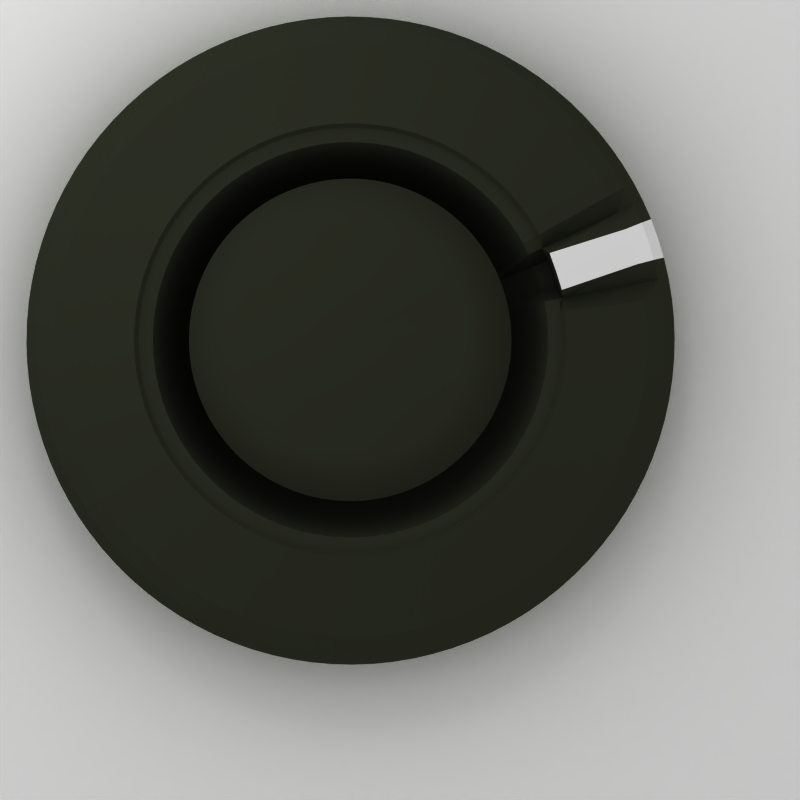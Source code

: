 # Source: tactile_knob_small.blend  (saved by Blender 2.56.0; exported with 4.5.12 LTS)
import bpy
from mathutils import Matrix  # noqa: F401  (used for matrix-valued properties, if any)

bpy.ops.wm.read_factory_settings(use_empty=True)
scene = bpy.context.scene
scene.name = 'Scene'

# ---- collections
col_collection_1 = bpy.data.collections.new('Collection 1'); scene.collection.children.link(col_collection_1)

# ---- materials (node trees are filled in below, after node groups)
mat_material_002 = bpy.data.materials.new('Material.002')
mat_material_002.alpha_threshold = 0.0
mat_material_002.diffuse_color = (1.0, 1.0, 1.0, 1.0)
mat_material_002.roughness = 0.5
mat_material_002.line_color = (0.0, 0.0, 0.0, 0.8663)
mat_matnode = bpy.data.materials.new('MatNode')
mat_matnode.alpha_threshold = 0.0
mat_matnode.diffuse_color = (0.1815, 0.1933, 0.1478, 1.0)
mat_matnode.specular_color = (1.0, 0.9416, 0.9157)
mat_matnode.roughness = 0.5
mat_matnode.specular_intensity = 0.6719
mat_matnode.line_color = (0.0, 0.0, 0.0, 1.0)
mat_material_001 = bpy.data.materials.new('Material.001')
mat_material_001.alpha_threshold = 0.0
mat_material_001.diffuse_color = (1.0, 1.0, 1.0, 1.0)
mat_material_001.specular_color = (0.2929, 0.2929, 0.2929)
mat_material_001.roughness = 0.5
mat_material_001.specular_intensity = 1.159
mat_material_001.line_color = (0.0, 0.0, 0.0, 1.0)
mat_material_004 = bpy.data.materials.new('Material.004')
mat_material_004.alpha_threshold = 0.0
mat_material_004.diffuse_color = (1.0, 1.0, 0.0, 1.0)
mat_material_004.specular_color = (0.2929, 0.2929, 0.2929)
mat_material_004.roughness = 0.5
mat_material_004.specular_intensity = 1.159
mat_material_004.line_color = (0.0, 0.0, 0.0, 1.0)

# ---- material node trees

# ---- world
world_world = bpy.data.worlds.new('World'); scene.world = world_world
world_world.color = (0.718, 0.718, 0.718)
world_world.use_sun_shadow = False
world_world.sun_shadow_jitter_overblur = 0.0
world_world.cycles.sampling_method = 'MANUAL'
world_world.cycles.sample_map_resolution = 256

# ---- cameras
cam_camera_001 = bpy.data.cameras.new('Camera.001')
cam_camera_001.type = 'ORTHO'
cam_camera_001.passepartout_alpha = 0.2
cam_camera_001.clip_end = 100.0
cam_camera_001.lens = 35.0
cam_camera_001.ortho_scale = 1.85
cam_camera_001.show_passepartout = False
cam_camera_001.show_safe_areas = True
cam_camera_001.dof.focus_distance = 0.0
cam_camera_001.dof.aperture_fstop = 128.0

# ---- lights
light_lamp_002 = bpy.data.lights.new('Lamp.002', 'POINT')
light_lamp_002.transmission_factor = 0.0
light_lamp_002.energy = 76.4
light_lamp_002.shadow_buffer_clip_start = 0.5
light_lamp_002.shadow_soft_size = 1.0
light_lamp_002.shadow_maximum_resolution = 0.006
light_lamp_002.use_absolute_resolution = True
light_lamp_002.cycles.use_multiple_importance_sampling = False
light_lamp_001 = bpy.data.lights.new('Lamp.001', 'SPOT')
light_lamp_001.transmission_factor = 0.0
light_lamp_001.energy = 100.0
light_lamp_001.shadow_buffer_clip_start = 0.5
light_lamp_001.shadow_soft_size = 1.0
light_lamp_001.shadow_maximum_resolution = 0.006
light_lamp_001.use_absolute_resolution = True
light_lamp_001.cycles.use_multiple_importance_sampling = False
light_lamp = bpy.data.lights.new('Lamp', 'POINT')
light_lamp.transmission_factor = 0.0
light_lamp.use_shadow = False
light_lamp.energy = 100.0
light_lamp.shadow_buffer_clip_start = 0.5
light_lamp.shadow_soft_size = 1.0
light_lamp.shadow_maximum_resolution = 0.006
light_lamp.use_absolute_resolution = True
light_lamp.cycles.use_multiple_importance_sampling = False
light_spot = bpy.data.lights.new('Spot', 'POINT')
light_spot.transmission_factor = 0.0
light_spot.cutoff_distance = 30.0
light_spot.use_shadow = False
light_spot.energy = 100.0
light_spot.shadow_buffer_clip_start = 1.001
light_spot.shadow_soft_size = 1.0
light_spot.shadow_maximum_resolution = 0.006
light_spot.use_absolute_resolution = True
light_spot.cycles.use_multiple_importance_sampling = False

# ---- meshes
me_plane = bpy.data.meshes.new('Plane')
me_plane.from_pydata([(4.781, -1.514, -0.4423), (4.781, -6.283, -0.4423), (0.01169, -6.283, -0.4423), (0.01169, -1.514, -0.4423)], [], [(0, 3, 2, 1)])
me_plane.materials.append(mat_material_002)
me_plane.use_remesh_preserve_volume = False
me_plane.use_remesh_preserve_attributes = False
me_plane.use_mirror_vertex_groups = False
me_plane.update()
me_cylinder = bpy.data.meshes.new('Cylinder')
me_cylinder.from_pydata([(0.4611, 0.4611, -0.9307), (0.4891, 0.4312, -0.9307), (0.5153, 0.3997, -0.9307), (0.5393, 0.3665, -0.9307), (0.5613, 0.3319, -0.9307), (0.581, 0.296, -0.9307), (0.5985, 0.259, -0.9307), (0.6135, 0.2209, -0.9307), (0.6262, 0.1819, -0.9307), (0.6364, 0.1422, -0.9307), (0.6441, 0.102, -0.9307), (0.6492, 0.06137, -0.9307), (0.6518, 0.02048, -0.9307), (0.6518, -0.02048, -0.9307), (0.6492, -0.06137, -0.9307), (0.6441, -0.102, -0.9307), (0.6364, -0.1422, -0.9307), (0.6262, -0.1819, -0.9307), (0.6135, -0.2209, -0.9307), (0.5985, -0.259, -0.9307), (0.581, -0.296, -0.9307), (0.5613, -0.3319, -0.9307), (0.5393, -0.3665, -0.9307), (0.5153, -0.3997, -0.9307), (0.4891, -0.4312, -0.9307), (0.4611, -0.4611, -0.9307), (0.4312, -0.4891, -0.9307), (0.3997, -0.5153, -0.9307), (0.3665, -0.5393, -0.9307), (0.3319, -0.5613, -0.9307), (0.296, -0.581, -0.9307), (0.259, -0.5985, -0.9307), (0.2209, -0.6135, -0.9307), (0.1819, -0.6262, -0.9307), (0.1422, -0.6364, -0.9307), (0.102, -0.6441, -0.9307), (0.06137, -0.6492, -0.9307), (0.02048, -0.6518, -0.9307), (-0.02048, -0.6518, -0.9307), (-0.06137, -0.6492, -0.9307), (-0.102, -0.6441, -0.9307), (-0.1422, -0.6364, -0.9307), (-0.1819, -0.6262, -0.9307), (-0.2209, -0.6135, -0.9307), (-0.259, -0.5985, -0.9307), (-0.296, -0.581, -0.9307), (-0.3319, -0.5613, -0.9307), (-0.3665, -0.5393, -0.9307), (-0.3997, -0.5153, -0.9307), (-0.4312, -0.4891, -0.9307), (-0.4611, -0.4611, -0.9307), (-0.4891, -0.4312, -0.9307), (-0.5153, -0.3997, -0.9307), (-0.5393, -0.3665, -0.9307), (-0.5613, -0.3319, -0.9307), (-0.581, -0.296, -0.9307), (-0.5985, -0.259, -0.9307), (-0.6135, -0.2209, -0.9307), (-0.6262, -0.1819, -0.9307), (-0.6364, -0.1422, -0.9307), (-0.6441, -0.102, -0.9307), (-0.6492, -0.06137, -0.9307), (-0.6518, -0.02048, -0.9307), (-0.6518, 0.02048, -0.9307), (-0.6492, 0.06137, -0.9307), (-0.6441, 0.102, -0.9307), (-0.6364, 0.1423, -0.9307), (-0.6262, 0.1819, -0.9307), (-0.6135, 0.2209, -0.9307), (-0.5985, 0.259, -0.9307), (-0.581, 0.296, -0.9307), (-0.5613, 0.3319, -0.9307), (-0.5393, 0.3665, -0.9307), (-0.5153, 0.3997, -0.9307), (-0.4891, 0.4312, -0.9307), (-0.4611, 0.4611, -0.9307), (-0.4312, 0.4891, -0.9307), (-0.3997, 0.5153, -0.9307), (-0.3665, 0.5393, -0.9307), (-0.3319, 0.5613, -0.9307), (-0.296, 0.581, -0.9307), (-0.259, 0.5985, -0.9307), (-0.2209, 0.6135, -0.9307), (-0.1819, 0.6262, -0.9307), (-0.1422, 0.6364, -0.9307), (-0.102, 0.6441, -0.9307), (-0.06137, 0.6492, -0.9307), (-0.02048, 0.6518, -0.9307), (0.02048, 0.6518, -0.9307), (0.06137, 0.6492, -0.9307), (0.102, 0.6441, -0.9307), (0.1423, 0.6364, -0.9307), (0.1819, 0.6262, -0.9307), (0.2209, 0.6135, -0.9307), (0.259, 0.5985, -0.9307), (0.296, 0.581, -0.9307), (0.3319, 0.5613, -0.9307), (0.3665, 0.5393, -0.9307), (0.3997, 0.5153, -0.9307), (0.4312, 0.4891, -0.9307), (0.2541, 0.2549, 0.7661), (0.2695, 0.2384, 0.7661), (0.2839, 0.2211, 0.7661), (0.2972, 0.2028, 0.7661), (0.3093, 0.1837, 0.7661), (0.3202, 0.164, 0.7661), (0.3298, 0.1435, 0.7661), (0.3381, 0.1225, 0.7661), (0.3451, 0.1011, 0.7661), (0.3507, 0.07921, 0.7661), (0.3549, 0.05704, 0.7661), (0.3577, 0.03464, 0.7661), (0.3591, 0.01211, 0.7661), (0.3591, -0.01046, 0.7661), (0.3577, -0.03299, 0.7661), (0.3549, -0.05538, 0.7661), (0.3507, -0.07756, 0.7661), (0.3451, -0.09942, 0.7661), (0.3381, -0.1209, 0.7661), (0.3298, -0.1419, 0.7661), (0.3202, -0.1623, 0.7661), (0.3093, -0.1821, 0.7661), (0.2972, -0.2011, 0.7661), (0.2839, -0.2194, 0.7661), (0.2695, -0.2368, 0.7661), (0.2541, -0.2533, 0.7661), (0.2376, -0.2687, 0.7661), (0.2202, -0.2831, 0.7661), (0.202, -0.2964, 0.7661), (0.1829, -0.3085, 0.7661), (0.1631, -0.3193, 0.7661), (0.1427, -0.3289, 0.7661), (0.1217, -0.3373, 0.7661), (0.1002, -0.3442, 0.7661), (0.07838, -0.3498, 0.7661), (0.05621, -0.3541, 0.7649), (0.03381, -0.3569, 0.7649), (0.01129, -0.3583, 0.7649), (-0.01129, -0.3583, 0.7649), (-0.03382, -0.3569, 0.7649), (-0.05621, -0.3541, 0.7661), (-0.07838, -0.3498, 0.7661), (-0.1002, -0.3442, 0.7661), (-0.1217, -0.3372, 0.7661), (-0.1427, -0.3289, 0.7661), (-0.1631, -0.3193, 0.7661), (-0.1829, -0.3085, 0.7661), (-0.202, -0.2964, 0.7661), (-0.2202, -0.2831, 0.7661), (-0.2376, -0.2687, 0.7661), (-0.2541, -0.2532, 0.7661), (-0.2695, -0.2368, 0.7661), (-0.2839, -0.2194, 0.7661), (-0.2972, -0.2011, 0.7661), (-0.3093, -0.1821, 0.7661), (-0.3202, -0.1623, 0.7661), (-0.3298, -0.1419, 0.7661), (-0.3381, -0.1209, 0.7661), (-0.3451, -0.09942, 0.7661), (-0.3507, -0.07755, 0.7661), (-0.3549, -0.05538, 0.7661), (-0.3577, -0.03299, 0.7661), (-0.3591, -0.01046, 0.7661), (-0.3591, 0.01211, 0.7661), (-0.3577, 0.03464, 0.7661), (-0.3549, 0.05704, 0.7661), (-0.3507, 0.07921, 0.7661), (-0.3451, 0.1011, 0.7661), (-0.3381, 0.1225, 0.7661), (-0.3298, 0.1435, 0.7661), (-0.3202, 0.164, 0.7661), (-0.3093, 0.1837, 0.7661), (-0.2972, 0.2028, 0.7661), (-0.2839, 0.2211, 0.7661), (-0.2695, 0.2385, 0.7661), (-0.2541, 0.2549, 0.7661), (-0.2376, 0.2704, 0.7661), (-0.2202, 0.2847, 0.7661), (-0.202, 0.298, 0.7661), (-0.1829, 0.3101, 0.7661), (-0.1631, 0.321, 0.7661), (-0.1427, 0.3306, 0.7661), (-0.1217, 0.3389, 0.7661), (-0.1002, 0.3459, 0.7661), (-0.07838, 0.3515, 0.7661), (-0.05621, 0.3557, 0.7661), (-0.03381, 0.3586, 0.7661), (-0.01128, 0.36, 0.7661), (0.01129, 0.36, 0.7661), (0.03382, 0.3586, 0.7661), (0.05621, 0.3557, 0.7661), (0.07838, 0.3515, 0.7661), (0.1002, 0.3459, 0.7661), (0.1217, 0.3389, 0.7661), (0.1427, 0.3306, 0.7661), (0.1631, 0.321, 0.7661), (0.1829, 0.3101, 0.7661), (0.202, 0.298, 0.7661), (0.2202, 0.2847, 0.7661), (0.2376, 0.2704, 0.7661), (1.08e-07, 8.611e-08, -0.9307), (0.5145, 0.4536, 0.9211), (0.485, 0.485, 0.9211), (0.542, 0.4204, 0.9211), (0.5673, 0.3856, 0.9211), (0.5904, 0.3492, 0.9211), (0.6112, 0.3114, 0.9211), (0.6295, 0.2724, 0.9211), (0.6454, 0.2324, 0.9211), (0.6587, 0.1914, 0.9211), (0.6694, 0.1496, 0.9211), (0.6775, 0.1073, 0.9211), (0.6829, 0.06455, 0.9211), (0.6856, 0.02155, 0.9211), (0.6856, -0.02155, 0.9211), (0.6829, -0.06456, 0.9211), (0.6775, -0.1073, 0.9211), (0.6694, -0.1496, 0.9211), (0.6587, -0.1914, 0.9211), (0.6454, -0.2324, 0.9211), (0.6295, -0.2724, 0.9211), (0.6112, -0.3114, 0.9211), (0.5904, -0.3492, 0.9211), (0.5673, -0.3856, 0.9211), (0.542, -0.4204, 0.9211), (0.5145, -0.4536, 0.9211), (0.485, -0.485, 0.9211), (0.4536, -0.5145, 0.9211), (0.4204, -0.542, 0.9211), (0.3856, -0.5673, 0.9211), (0.3492, -0.5904, 0.9211), (0.3114, -0.6112, 0.9211), (0.2724, -0.6295, 0.9211), (0.2324, -0.6454, 0.9211), (0.1914, -0.6587, 0.9211), (0.1496, -0.6694, 0.9211), (0.1073, -0.6775, 0.8906), (0.06455, -0.6829, 0.9482), (0.02155, -0.6856, 0.9482), (-0.02155, -0.6856, 0.9482), (-0.06456, -0.6829, 0.8906), (-0.1073, -0.6775, 0.9211), (-0.1496, -0.6694, 0.9211), (-0.1914, -0.6587, 0.9211), (-0.2324, -0.6454, 0.9211), (-0.2724, -0.6295, 0.9211), (-0.3114, -0.6112, 0.9211), (-0.3492, -0.5904, 0.9211), (-0.3856, -0.5673, 0.9211), (-0.4204, -0.542, 0.9211), (-0.4536, -0.5145, 0.9211), (-0.485, -0.485, 0.9211), (-0.5145, -0.4536, 0.9211), (-0.542, -0.4204, 0.9211), (-0.5673, -0.3856, 0.9211), (-0.5904, -0.3492, 0.9211), (-0.6112, -0.3114, 0.9211), (-0.6295, -0.2724, 0.9211), (-0.6454, -0.2324, 0.9211), (-0.6587, -0.1914, 0.9211), (-0.6694, -0.1496, 0.9211), (-0.6775, -0.1073, 0.9211), (-0.6829, -0.06455, 0.9211), (-0.6856, -0.02154, 0.9211), (-0.6856, 0.02155, 0.9211), (-0.6829, 0.06456, 0.9211), (-0.6775, 0.1073, 0.9211), (-0.6694, 0.1496, 0.9211), (-0.6587, 0.1914, 0.9211), (-0.6454, 0.2324, 0.9211), (-0.6295, 0.2724, 0.9211), (-0.6112, 0.3114, 0.9211), (-0.5904, 0.3492, 0.9211), (-0.5673, 0.3856, 0.9211), (-0.542, 0.4204, 0.9211), (-0.5145, 0.4536, 0.9211), (-0.485, 0.4851, 0.9211), (-0.4536, 0.5145, 0.9211), (-0.4204, 0.542, 0.9211), (-0.3856, 0.5673, 0.9211), (-0.3492, 0.5904, 0.9211), (-0.3114, 0.6112, 0.9211), (-0.2724, 0.6295, 0.9211), (-0.2324, 0.6454, 0.9211), (-0.1914, 0.6587, 0.9211), (-0.1496, 0.6694, 0.9211), (-0.1073, 0.6775, 0.9211), (-0.06455, 0.6829, 0.9211), (-0.02154, 0.6856, 0.9211), (0.02155, 0.6856, 0.9211), (0.06456, 0.6829, 0.9211), (0.1073, 0.6775, 0.9211), (0.1496, 0.6694, 0.9211), (0.1914, 0.6587, 0.9211), (0.2324, 0.6454, 0.9211), (0.2724, 0.6295, 0.9211), (0.3114, 0.6112, 0.9211), (0.3492, 0.5904, 0.9211), (0.3856, 0.5673, 0.9211), (0.4204, 0.542, 0.9211), (0.4536, 0.5145, 0.9211), (0.5443, 0.4798, 0.8876), (0.5131, 0.5131, 0.8876), (0.5733, 0.4447, 0.8876), (0.6001, 0.4078, 0.8876), (0.6245, 0.3694, 0.8876), (0.6465, 0.3294, 0.8876), (0.6659, 0.2882, 0.8876), (0.6827, 0.2458, 0.8876), (0.6968, 0.2024, 0.8876), (0.7081, 0.1583, 0.8876), (0.7167, 0.1135, 0.8876), (0.7224, 0.06828, 0.8876), (0.7252, 0.02279, 0.8876), (0.7252, -0.02279, 0.8876), (0.7224, -0.06829, 0.8876), (0.7167, -0.1135, 0.8876), (0.7081, -0.1583, 0.8876), (0.6968, -0.2024, 0.8876), (0.6827, -0.2458, 0.8876), (0.6659, -0.2882, 0.8876), (0.6465, -0.3294, 0.8876), (0.6245, -0.3694, 0.8876), (0.6001, -0.4078, 0.8876), (0.5733, -0.4447, 0.8876), (0.5443, -0.4798, 0.8876), (0.5131, -0.5131, 0.8876), (0.4798, -0.5443, 0.8876), (0.4447, -0.5733, 0.8876), (0.4078, -0.6001, 0.8876), (0.3694, -0.6245, 0.8876), (0.3294, -0.6465, 0.8876), (0.2882, -0.6659, 0.8876), (0.2458, -0.6827, 0.8876), (0.2024, -0.6968, 0.8876), (0.1583, -0.7081, 0.8876), (0.1135, -0.7167, 0.8775), (0.06828, -0.7224, 0.935), (0.02279, -0.7252, 0.935), (-0.02279, -0.7252, 0.935), (-0.06829, -0.7224, 0.8775), (-0.1135, -0.7167, 0.8876), (-0.1583, -0.7081, 0.8876), (-0.2024, -0.6968, 0.8876), (-0.2458, -0.6827, 0.8876), (-0.2882, -0.6659, 0.8876), (-0.3294, -0.6465, 0.8876), (-0.3694, -0.6245, 0.8876), (-0.4078, -0.6001, 0.8876), (-0.4447, -0.5733, 0.8876), (-0.4798, -0.5443, 0.8876), (-0.5131, -0.5131, 0.8876), (-0.5443, -0.4798, 0.8876), (-0.5733, -0.4447, 0.8876), (-0.6001, -0.4078, 0.8876), (-0.6245, -0.3694, 0.8876), (-0.6465, -0.3294, 0.8876), (-0.6659, -0.2882, 0.8876), (-0.6827, -0.2458, 0.8876), (-0.6968, -0.2024, 0.8876), (-0.7081, -0.1583, 0.8876), (-0.7167, -0.1135, 0.8876), (-0.7224, -0.06828, 0.8876), (-0.7252, -0.02279, 0.8876), (-0.7252, 0.02279, 0.8876), (-0.7224, 0.06829, 0.8876), (-0.7167, 0.1135, 0.8876), (-0.7081, 0.1583, 0.8876), (-0.6968, 0.2024, 0.8876), (-0.6827, 0.2458, 0.8876), (-0.6659, 0.2882, 0.8876), (-0.6465, 0.3294, 0.8876), (-0.6245, 0.3694, 0.8876), (-0.6001, 0.4078, 0.8876), (-0.5733, 0.4447, 0.8876), (-0.5443, 0.4798, 0.8876), (-0.5131, 0.5131, 0.8876), (-0.4798, 0.5443, 0.8876), (-0.4447, 0.5733, 0.8876), (-0.4078, 0.6001, 0.8876), (-0.3694, 0.6245, 0.8876), (-0.3294, 0.6465, 0.8876), (-0.2882, 0.6659, 0.8876), (-0.2458, 0.6827, 0.8876), (-0.2024, 0.6968, 0.8876), (-0.1583, 0.7081, 0.8876), (-0.1135, 0.7167, 0.8876), (-0.06828, 0.7224, 0.8876), (-0.02279, 0.7252, 0.8876), (0.02279, 0.7252, 0.8876), (0.06829, 0.7224, 0.8876), (0.1135, 0.7167, 0.8876), (0.1583, 0.7081, 0.8876), (0.2024, 0.6968, 0.8876), (0.2458, 0.6827, 0.8876), (0.2882, 0.6659, 0.8876), (0.3294, 0.6465, 0.8876), (0.3694, 0.6245, 0.8876), (0.4078, 0.6001, 0.8876), (0.4447, 0.5733, 0.8876), (0.4798, 0.5443, 0.8876), (0.5621, 0.4955, 0.8152), (0.5298, 0.5298, 0.8152), (0.5921, 0.4593, 0.8152), (0.6197, 0.4212, 0.8152), (0.645, 0.3814, 0.8152), (0.6676, 0.3402, 0.8152), (0.6877, 0.2976, 0.8152), (0.705, 0.2538, 0.8152), (0.7196, 0.2091, 0.8152), (0.7313, 0.1635, 0.8152), (0.7401, 0.1172, 0.8152), (0.746, 0.07052, 0.8152), (0.7489, 0.02354, 0.8152), (0.7489, -0.02354, 0.8152), (0.746, -0.07052, 0.8152), (0.7401, -0.1172, 0.8152), (0.7313, -0.1635, 0.8152), (0.7196, -0.2091, 0.8152), (0.705, -0.2538, 0.8152), (0.6877, -0.2976, 0.8152), (0.6676, -0.3402, 0.8152), (0.645, -0.3814, 0.8152), (0.6197, -0.4212, 0.8152), (0.5921, -0.4593, 0.8152), (0.5621, -0.4955, 0.8152), (0.5298, -0.5298, 0.8152), (0.4955, -0.5621, 0.8152), (0.4593, -0.5921, 0.8152), (0.4212, -0.6197, 0.8152), (0.3814, -0.645, 0.8152), (0.3402, -0.6676, 0.8152), (0.2976, -0.6877, 0.8152), (0.2538, -0.705, 0.8152), (0.2091, -0.7196, 0.8152), (0.1635, -0.7313, 0.8152), (0.1172, -0.7401, 0.805), (0.07052, -0.746, 0.8626), (0.02354, -0.7489, 0.8626), (-0.02354, -0.7489, 0.8626), (-0.07052, -0.746, 0.805), (-0.1172, -0.7401, 0.8152), (-0.1635, -0.7313, 0.8152), (-0.2091, -0.7196, 0.8152), (-0.2538, -0.705, 0.8152), (-0.2976, -0.6877, 0.8152), (-0.3402, -0.6676, 0.8152), (-0.3814, -0.645, 0.8152), (-0.4212, -0.6197, 0.8152), (-0.4593, -0.5921, 0.8152), (-0.4955, -0.5621, 0.8152), (-0.5298, -0.5298, 0.8152), (-0.5621, -0.4955, 0.8152), (-0.5921, -0.4593, 0.8152), (-0.6197, -0.4212, 0.8152), (-0.645, -0.3814, 0.8152), (-0.6676, -0.3402, 0.8152), (-0.6877, -0.2976, 0.8152), (-0.705, -0.2538, 0.8152), (-0.7196, -0.2091, 0.8152), (-0.7313, -0.1635, 0.8152), (-0.7401, -0.1172, 0.8152), (-0.746, -0.07052, 0.8152), (-0.7489, -0.02353, 0.8152), (-0.7489, 0.02354, 0.8152), (-0.746, 0.07052, 0.8152), (-0.7401, 0.1172, 0.8152), (-0.7313, 0.1635, 0.8152), (-0.7196, 0.2091, 0.8152), (-0.705, 0.2538, 0.8152), (-0.6877, 0.2976, 0.8152), (-0.6676, 0.3402, 0.8152), (-0.645, 0.3814, 0.8152), (-0.6197, 0.4212, 0.8152), (-0.5921, 0.4593, 0.8152), (-0.5621, 0.4955, 0.8152), (-0.5298, 0.5298, 0.8152), (-0.4955, 0.5621, 0.8152), (-0.4593, 0.5921, 0.8152), (-0.4212, 0.6197, 0.8152), (-0.3814, 0.645, 0.8152), (-0.3402, 0.6676, 0.8152), (-0.2976, 0.6877, 0.8152), (-0.2538, 0.705, 0.8152), (-0.2091, 0.7196, 0.8152), (-0.1635, 0.7313, 0.8152), (-0.1172, 0.7401, 0.8152), (-0.07051, 0.746, 0.8152), (-0.02353, 0.7489, 0.8152), (0.02354, 0.7489, 0.8152), (0.07052, 0.746, 0.8152), (0.1172, 0.7401, 0.8152), (0.1635, 0.7313, 0.8152), (0.2091, 0.7196, 0.8152), (0.2538, 0.705, 0.8152), (0.2976, 0.6877, 0.8152), (0.3402, 0.6676, 0.8152), (0.3814, 0.645, 0.8152), (0.4212, 0.6197, 0.8152), (0.4593, 0.5921, 0.8152), (0.4955, 0.5621, 0.8152), (0.4935, 0.4351, -0.3712), (0.4652, 0.4652, -0.3712), (0.5198, 0.4032, -0.3712), (0.5441, 0.3698, -0.3712), (0.5663, 0.3349, -0.3712), (0.5862, 0.2987, -0.3712), (0.6038, 0.2613, -0.3712), (0.619, 0.2228, -0.3712), (0.6317, 0.1835, -0.3712), (0.642, 0.1435, -0.3712), (0.6498, 0.1029, -0.3712), (0.655, 0.06191, -0.3712), (0.6575, 0.02066, -0.3712), (0.6575, -0.02066, -0.3712), (0.655, -0.06191, -0.3712), (0.6498, -0.1029, -0.3712), (0.642, -0.1435, -0.3712), (0.6317, -0.1835, -0.3712), (0.619, -0.2228, -0.3712), (0.6038, -0.2613, -0.3712), (0.5862, -0.2987, -0.3712), (0.5663, -0.3349, -0.3712), (0.5441, -0.3698, -0.3712), (0.5198, -0.4032, -0.3712), (0.4935, -0.4351, -0.3712), (0.4652, -0.4652, -0.3712), (0.4351, -0.4935, -0.3712), (0.4032, -0.5198, -0.3712), (0.3698, -0.5441, -0.3712), (0.3349, -0.5663, -0.3712), (0.2987, -0.5862, -0.3712), (0.2613, -0.6038, -0.3712), (0.2228, -0.619, -0.3712), (0.1835, -0.6317, -0.3712), (0.1435, -0.642, -0.3712), (0.1029, -0.6498, -0.3712), (0.06191, -0.6549, -0.3712), (0.02066, -0.6575, -0.3712), (-0.02066, -0.6575, -0.3712), (-0.06191, -0.6549, -0.3712), (-0.1029, -0.6498, -0.3712), (-0.1435, -0.642, -0.3712), (-0.1835, -0.6317, -0.3712), (-0.2228, -0.619, -0.3712), (-0.2613, -0.6038, -0.3712), (-0.2987, -0.5862, -0.3712), (-0.3349, -0.5663, -0.3712), (-0.3698, -0.5441, -0.3712), (-0.4032, -0.5198, -0.3712), (-0.4351, -0.4935, -0.3712), (-0.4652, -0.4652, -0.3712), (-0.4935, -0.4351, -0.3712), (-0.5198, -0.4032, -0.3712), (-0.5441, -0.3698, -0.3712), (-0.5663, -0.3349, -0.3712), (-0.5862, -0.2987, -0.3712), (-0.6038, -0.2613, -0.3712), (-0.619, -0.2228, -0.3712), (-0.6317, -0.1835, -0.3712), (-0.642, -0.1435, -0.3712), (-0.6498, -0.1029, -0.3712), (-0.6549, -0.06191, -0.3712), (-0.6575, -0.02066, -0.3712), (-0.6575, 0.02067, -0.3712), (-0.6549, 0.06191, -0.3712), (-0.6498, 0.1029, -0.3712), (-0.642, 0.1435, -0.3712), (-0.6317, 0.1835, -0.3712), (-0.619, 0.2228, -0.3712), (-0.6038, 0.2613, -0.3712), (-0.5862, 0.2987, -0.3712), (-0.5663, 0.3349, -0.3712), (-0.5441, 0.3698, -0.3712), (-0.5198, 0.4032, -0.3712), (-0.4935, 0.4351, -0.3712), (-0.4652, 0.4652, -0.3712), (-0.4351, 0.4935, -0.3712), (-0.4032, 0.5198, -0.3712), (-0.3698, 0.5441, -0.3712), (-0.3349, 0.5663, -0.3712), (-0.2987, 0.5862, -0.3712), (-0.2613, 0.6038, -0.3712), (-0.2228, 0.619, -0.3712), (-0.1835, 0.6317, -0.3712), (-0.1435, 0.642, -0.3712), (-0.1029, 0.6498, -0.3712), (-0.06191, 0.655, -0.3712), (-0.02066, 0.6575, -0.3712), (0.02067, 0.6575, -0.3712), (0.06191, 0.6549, -0.3712), (0.1029, 0.6498, -0.3712), (0.1435, 0.642, -0.3712), (0.1835, 0.6317, -0.3712), (0.2228, 0.619, -0.3712), (0.2613, 0.6038, -0.3712), (0.2987, 0.5862, -0.3712), (0.3349, 0.5663, -0.3712), (0.3698, 0.5441, -0.3712), (0.4032, 0.5198, -0.3712), (0.4351, 0.4935, -0.3712), (0.3755, 0.331, 0.9964), (0.354, 0.354, 0.9964), (0.3955, 0.3068, 0.9964), (0.414, 0.2814, 0.9964), (0.4309, 0.2548, 0.9964), (0.446, 0.2273, 0.9964), (0.4594, 0.1988, 0.9964), (0.471, 0.1696, 0.9964), (0.4807, 0.1397, 0.9964), (0.4885, 0.1092, 0.9964), (0.4944, 0.07831, 0.9964), (0.4984, 0.04711, 0.9964), (0.5003, 0.01572, 0.9964), (0.5003, -0.01572, 0.9964), (0.4984, -0.04711, 0.9964), (0.4944, -0.07831, 0.9964), (0.4885, -0.1092, 0.9964), (0.4807, -0.1397, 0.9964), (0.471, -0.1696, 0.9964), (0.4594, -0.1988, 0.9964), (0.446, -0.2273, 0.9964), (0.4309, -0.2548, 0.9964), (0.414, -0.2814, 0.9964), (0.3955, -0.3068, 0.9964), (0.3755, -0.331, 0.9964), (0.354, -0.354, 0.9964), (0.331, -0.3755, 0.9964), (0.3068, -0.3955, 0.9964), (0.2814, -0.414, 0.9964), (0.2548, -0.4309, 0.9964), (0.2273, -0.446, 0.9964), (0.1988, -0.4594, 0.9964), (0.1696, -0.471, 0.9964), (0.1397, -0.4807, 0.9964), (0.1092, -0.4885, 0.9964), (0.07831, -0.4944, 0.9659), (0.06084, -0.4979, 1.023), (0.01572, -0.5003, 1.023), (-0.02946, -0.5008, 1.023), (-0.04711, -0.4984, 0.9659), (-0.07831, -0.4944, 0.9964), (-0.1092, -0.4885, 0.9964), (-0.1397, -0.4807, 0.9964), (-0.1696, -0.471, 0.9964), (-0.1988, -0.4594, 0.9964), (-0.2273, -0.446, 0.9964), (-0.2548, -0.4309, 0.9964), (-0.2814, -0.414, 0.9964), (-0.3068, -0.3955, 0.9964), (-0.331, -0.3755, 0.9964), (-0.354, -0.354, 0.9964), (-0.3755, -0.331, 0.9964), (-0.3955, -0.3068, 0.9964), (-0.414, -0.2814, 0.9964), (-0.4309, -0.2548, 0.9964), (-0.446, -0.2273, 0.9964), (-0.4594, -0.1988, 0.9964), (-0.471, -0.1696, 0.9964), (-0.4807, -0.1397, 0.9964), (-0.4885, -0.1092, 0.9964), (-0.4944, -0.07831, 0.9964), (-0.4984, -0.04711, 0.9964), (-0.5003, -0.01572, 0.9964), (-0.5003, 0.01573, 0.9964), (-0.4984, 0.04711, 0.9964), (-0.4944, 0.07831, 0.9964), (-0.4885, 0.1092, 0.9964), (-0.4807, 0.1397, 0.9964), (-0.471, 0.1696, 0.9964), (-0.4594, 0.1988, 0.9964), (-0.446, 0.2273, 0.9964), (-0.4309, 0.2548, 0.9964), (-0.414, 0.2814, 0.9964), (-0.3955, 0.3068, 0.9964), (-0.3755, 0.331, 0.9964), (-0.354, 0.354, 0.9964), (-0.331, 0.3755, 0.9964), (-0.3068, 0.3955, 0.9964), (-0.2814, 0.414, 0.9964), (-0.2548, 0.4309, 0.9964), (-0.2273, 0.446, 0.9964), (-0.1988, 0.4594, 0.9964), (-0.1696, 0.471, 0.9964), (-0.1397, 0.4807, 0.9964), (-0.1092, 0.4885, 0.9964), (-0.0783, 0.4944, 0.9964), (-0.04711, 0.4984, 0.9964), (-0.01572, 0.5003, 0.9964), (0.01573, 0.5003, 0.9964), (0.04711, 0.4984, 0.9964), (0.07831, 0.4944, 0.9964), (0.1092, 0.4885, 0.9964), (0.1397, 0.4807, 0.9964), (0.1696, 0.471, 0.9964), (0.1988, 0.4594, 0.9964), (0.2273, 0.446, 0.9964), (0.2548, 0.4309, 0.9964), (0.2814, 0.414, 0.9964), (0.3068, 0.3955, 0.9964), (0.331, 0.3755, 0.9964), (0.3681, 0.3245, 0.985), (0.347, 0.347, 0.985), (0.3877, 0.3007, 0.985), (0.4058, 0.2758, 0.985), (0.4223, 0.2498, 0.985), (0.4372, 0.2228, 0.985), (0.4503, 0.1949, 0.985), (0.4617, 0.1662, 0.985), (0.4712, 0.1369, 0.985), (0.4789, 0.107, 0.985), (0.4846, 0.07676, 0.985), (0.4885, 0.04618, 0.985), (0.4904, 0.01541, 0.985), (0.4904, -0.01541, 0.985), (0.4885, -0.04618, 0.985), (0.4846, -0.07676, 0.985), (0.4789, -0.107, 0.985), (0.4712, -0.1369, 0.985), (0.4617, -0.1662, 0.985), (0.4503, -0.1949, 0.985), (0.4372, -0.2228, 0.985), (0.4223, -0.2498, 0.985), (0.4058, -0.2758, 0.985), (0.3877, -0.3007, 0.985), (0.3681, -0.3245, 0.985), (0.347, -0.347, 0.985), (0.3245, -0.3681, 0.985), (0.3007, -0.3877, 0.985), (0.2758, -0.4058, 0.985), (0.2498, -0.4223, 0.985), (0.2228, -0.4372, 0.985), (0.1949, -0.4503, 0.985), (0.1662, -0.4617, 0.985), (0.1369, -0.4712, 0.985), (0.107, -0.4789, 0.985), (0.07676, -0.4846, 0.9749), (0.04618, -0.4885, 0.8891), (0.01541, -0.4904, 0.8891), (-0.01541, -0.4904, 0.8891), (-0.04618, -0.4885, 0.9749), (-0.07676, -0.4846, 0.985), (-0.107, -0.4789, 0.985), (-0.1369, -0.4712, 0.985), (-0.1662, -0.4617, 0.985), (-0.1949, -0.4503, 0.985), (-0.2228, -0.4372, 0.985), (-0.2498, -0.4223, 0.985), (-0.2758, -0.4058, 0.985), (-0.3007, -0.3877, 0.985), (-0.3245, -0.3681, 0.985), (-0.347, -0.347, 0.985), (-0.3681, -0.3245, 0.985), (-0.3877, -0.3007, 0.985), (-0.4058, -0.2758, 0.985), (-0.4223, -0.2498, 0.985), (-0.4372, -0.2228, 0.985), (-0.4503, -0.1949, 0.985), (-0.4617, -0.1662, 0.985), (-0.4712, -0.1369, 0.985), (-0.4789, -0.107, 0.985), (-0.4846, -0.07676, 0.985), (-0.4885, -0.04617, 0.985), (-0.4904, -0.01541, 0.985), (-0.4904, 0.01541, 0.985), (-0.4885, 0.04618, 0.985), (-0.4846, 0.07676, 0.985), (-0.4789, 0.107, 0.985), (-0.4712, 0.1369, 0.985), (-0.4617, 0.1662, 0.985), (-0.4503, 0.1949, 0.985), (-0.4372, 0.2228, 0.985), (-0.4223, 0.2498, 0.985), (-0.4058, 0.2758, 0.985), (-0.3877, 0.3007, 0.985), (-0.3681, 0.3245, 0.985), (-0.347, 0.347, 0.985), (-0.3245, 0.3681, 0.985), (-0.3007, 0.3877, 0.985), (-0.2758, 0.4058, 0.985), (-0.2498, 0.4223, 0.985), (-0.2228, 0.4372, 0.985), (-0.1949, 0.4503, 0.985), (-0.1662, 0.4617, 0.985), (-0.1369, 0.4712, 0.985), (-0.107, 0.4789, 0.985), (-0.07676, 0.4846, 0.985), (-0.04617, 0.4885, 0.985), (-0.01541, 0.4904, 0.985), (0.01541, 0.4904, 0.985), (0.04618, 0.4885, 0.985), (0.07676, 0.4846, 0.985), (0.107, 0.4789, 0.985), (0.1369, 0.4712, 0.985), (0.1662, 0.4617, 0.985), (0.1949, 0.4503, 0.985), (0.2228, 0.4372, 0.985), (0.2498, 0.4223, 0.985), (0.2758, 0.4058, 0.985), (0.3007, 0.3877, 0.985), (0.3245, 0.3681, 0.985), (0.3429, 0.3023, 0.9854), (0.3233, 0.3233, 0.9854), (0.3612, 0.2802, 0.9854), (0.3781, 0.257, 0.9854), (0.3935, 0.2327, 0.9854), (0.4073, 0.2075, 0.9854), (0.4196, 0.1816, 0.9854), (0.4301, 0.1549, 0.9854), (0.439, 0.1275, 0.9854), (0.4461, 0.09972, 0.9854), (0.4515, 0.07151, 0.9854), (0.4551, 0.04302, 0.9854), (0.4569, 0.01436, 0.9854), (0.4569, -0.01436, 0.9854), (0.4551, -0.04302, 0.9854), (0.4515, -0.07152, 0.9854), (0.4461, -0.09973, 0.9854), (0.439, -0.1275, 0.9854), (0.4301, -0.1549, 0.9854), (0.4196, -0.1816, 0.9854), (0.4073, -0.2075, 0.9854), (0.3935, -0.2327, 0.9854), (0.3781, -0.257, 0.9854), (0.3612, -0.2802, 0.9854), (0.3429, -0.3023, 0.9854), (0.3233, -0.3233, 0.9854), (0.3023, -0.3429, 0.9854), (0.2802, -0.3612, 0.9854), (0.257, -0.3781, 0.9854), (0.2327, -0.3935, 0.9854), (0.2075, -0.4073, 0.9854), (0.1816, -0.4196, 0.9854), (0.1549, -0.4301, 0.9854), (0.1275, -0.439, 0.9854), (0.09972, -0.4461, 0.9854), (0.07151, -0.4515, 0.9753), (0.04302, -0.4551, 0.8895), (0.01436, -0.4569, 0.8895), (-0.01436, -0.4569, 0.8895), (-0.04302, -0.4551, 0.9753), (-0.07152, -0.4515, 0.9854), (-0.09973, -0.4461, 0.9854), (-0.1275, -0.439, 0.9854), (-0.1549, -0.4301, 0.9854), (-0.1816, -0.4196, 0.9854), (-0.2075, -0.4073, 0.9854), (-0.2327, -0.3935, 0.9854), (-0.257, -0.3781, 0.9854), (-0.2802, -0.3612, 0.9854), (-0.3023, -0.3429, 0.9854), (-0.3233, -0.3233, 0.9854), (-0.3429, -0.3023, 0.9854), (-0.3612, -0.2802, 0.9854), (-0.3781, -0.257, 0.9854), (-0.3935, -0.2327, 0.9854), (-0.4073, -0.2075, 0.9854), (-0.4196, -0.1816, 0.9854), (-0.4301, -0.1549, 0.9854), (-0.439, -0.1275, 0.9854), (-0.4461, -0.09972, 0.9854), (-0.4515, -0.07151, 0.9854), (-0.4551, -0.04302, 0.9854), (-0.4569, -0.01436, 0.9854), (-0.4569, 0.01436, 0.9854), (-0.4551, 0.04302, 0.9854), (-0.4515, 0.07152, 0.9854), (-0.4461, 0.09973, 0.9854), (-0.439, 0.1275, 0.9854), (-0.4301, 0.1549, 0.9854), (-0.4196, 0.1816, 0.9854), (-0.4073, 0.2075, 0.9854), (-0.3935, 0.2327, 0.9854), (-0.3781, 0.257, 0.9854), (-0.3612, 0.2802, 0.9854), (-0.3429, 0.3023, 0.9854), (-0.3233, 0.3233, 0.9854), (-0.3023, 0.3429, 0.9854), (-0.2802, 0.3612, 0.9854), (-0.257, 0.3781, 0.9854), (-0.2327, 0.3935, 0.9854), (-0.2075, 0.4073, 0.9854), (-0.1816, 0.4196, 0.9854), (-0.1549, 0.4301, 0.9854), (-0.1275, 0.439, 0.9854), (-0.09972, 0.4461, 0.9854), (-0.07151, 0.4515, 0.9854), (-0.04302, 0.4551, 0.9854), (-0.01436, 0.4569, 0.9854), (0.01436, 0.4569, 0.9854), (0.04302, 0.4551, 0.9854), (0.07152, 0.4515, 0.9854), (0.09973, 0.4461, 0.9854), (0.1275, 0.439, 0.9854), (0.1549, 0.4301, 0.9854), (0.1816, 0.4196, 0.9854), (0.2075, 0.4073, 0.9854), (0.2327, 0.3935, 0.9854), (0.257, 0.3781, 0.9854), (0.2802, 0.3612, 0.9854), (0.3023, 0.3429, 0.9854), (0.2468, 0.2807, 1.001), (0.2287, 0.2957, 1.001), (0.2097, 0.3094, 1.001), (0.1899, 0.322, 1.001), (0.1694, 0.3333, 1.001), (0.1482, 0.3433, 1.001), (0.1264, 0.3519, 1.001), (0.1041, 0.3591, 1.001), (0.0814, 0.365, 1.001), (0.05837, 0.3694, 1.001), (0.03512, 0.3723, 1.001), (0.01172, 0.3738, 1.001), (-0.01172, 0.3738, 1.001), (-0.03511, 0.3723, 1.001), (-0.05837, 0.3694, 1.001), (-0.08139, 0.365, 1.001), (-0.1041, 0.3591, 1.001), (-0.1264, 0.3519, 1.001), (-0.1482, 0.3433, 1.001), (-0.1694, 0.3333, 1.001), (-0.1899, 0.322, 1.001), (-0.2097, 0.3094, 1.001), (-0.2287, 0.2957, 1.001), (-0.2468, 0.2807, 1.001), (-0.2638, 0.2647, 1.001), (-0.2799, 0.2476, 1.001), (-0.2948, 0.2295, 1.001), (-0.3086, 0.2106, 1.001), (-0.3212, 0.1908, 1.001), (-0.3325, 0.1702, 1.001), (-0.3424, 0.149, 1.001), (-0.3511, 0.1272, 1.001), (-0.3583, 0.1049, 1.001), (-0.3641, 0.08222, 1.001), (-0.3685, 0.0592, 1.001), (-0.3715, 0.03594, 1.001), (-0.3729, 0.01255, 1.001), (-0.3729, -0.01089, 1.001), (-0.3715, -0.03429, 1.001), (-0.3685, -0.05754, 1.001), (-0.3641, -0.08057, 1.001), (-0.3583, -0.1033, 1.001), (-0.3511, -0.1256, 1.001), (-0.3424, -0.1474, 1.001), (-0.3325, -0.1686, 1.001), (-0.3212, -0.1891, 1.001), (-0.3086, -0.2089, 1.001), (-0.2948, -0.2279, 1.001), (-0.2799, -0.2459, 1.001), (-0.2638, -0.263, 1.001), (-0.2468, -0.2791, 1.001), (-0.2287, -0.294, 1.001), (-0.2097, -0.3078, 1.001), (-0.1899, -0.3203, 1.001), (-0.1694, -0.3316, 1.001), (-0.1482, -0.3416, 1.001), (-0.1264, -0.3502, 1.001), (-0.1041, -0.3575, 1.001), (-0.0814, -0.3633, 1.001), (-0.05837, -0.3677, 1.001), (-0.03512, -0.3706, 1.0), (-0.01172, -0.3721, 1.0), (0.01172, -0.3721, 1.0), (0.03511, -0.3706, 1.0), (0.05837, -0.3677, 1.0), (0.0814, -0.3633, 1.001), (0.1041, -0.3575, 1.001), (0.1264, -0.3502, 1.001), (0.1482, -0.3416, 1.001), (0.1694, -0.3316, 1.001), (0.1899, -0.3203, 1.001), (0.2097, -0.3078, 1.001), (0.2287, -0.294, 1.001), (0.2468, -0.2791, 1.001), (0.2638, -0.263, 1.001), (0.2799, -0.2459, 1.001), (0.2948, -0.2279, 1.001), (0.3086, -0.2089, 1.001), (0.3212, -0.1891, 1.001), (0.3325, -0.1686, 1.001), (0.3424, -0.1474, 1.001), (0.3511, -0.1256, 1.001), (0.3583, -0.1033, 1.001), (0.3641, -0.08057, 1.001), (0.3685, -0.05754, 1.001), (0.3715, -0.03429, 1.001), (0.3729, -0.01089, 1.001), (0.3729, 0.01255, 1.001), (0.3715, 0.03594, 1.001), (0.3685, 0.0592, 1.001), (0.3641, 0.08222, 1.001), (0.3583, 0.1049, 1.001), (0.3511, 0.1272, 1.001), (0.3424, 0.149, 1.001), (0.3325, 0.1702, 1.001), (0.3212, 0.1908, 1.001), (0.3086, 0.2106, 1.001), (0.2948, 0.2295, 1.001), (0.2799, 0.2476, 1.001), (0.2638, 0.2647, 1.001), (0.1871, 0.188, 1.016), (0.1985, 0.1758, 1.016), (0.2091, 0.163, 1.016), (0.2189, 0.1496, 1.016), (0.2278, 0.1355, 1.016), (0.2358, 0.121, 1.016), (0.2429, 0.1059, 1.016), (0.249, 0.09047, 1.016), (0.2541, 0.07466, 1.016), (0.2583, 0.05855, 1.016), (0.2614, 0.04222, 1.016), (0.2635, 0.02573, 1.016), (0.2645, 0.009139, 1.016), (0.2645, -0.007486, 1.016), (0.2635, -0.02408, 1.016), (0.2614, -0.04057, 1.016), (0.2583, -0.0569, 1.016), (0.2541, -0.073, 1.016), (0.249, -0.08882, 1.016), (0.2429, -0.1043, 1.016), (0.2358, -0.1193, 1.016), (0.2278, -0.1339, 1.016), (0.2189, -0.1479, 1.016), (0.2091, -0.1614, 1.016), (0.1985, -0.1742, 1.016), (0.1871, -0.1863, 1.016), (0.175, -0.1977, 1.016), (0.1622, -0.2083, 1.016), (0.1487, -0.218, 1.016), (0.1347, -0.227, 1.016), (0.1201, -0.235, 1.016), (0.1051, -0.242, 1.016), (0.08964, -0.2482, 1.016), (0.07383, -0.2533, 1.016), (0.05773, -0.2574, 1.016), (0.0414, -0.2606, 1.015), (0.0249, -0.2626, 1.015), (0.008312, -0.2637, 1.015), (-0.008313, -0.2637, 1.015), (-0.0249, -0.2626, 1.015), (-0.0414, -0.2606, 1.016), (-0.05773, -0.2574, 1.016), (-0.07383, -0.2533, 1.016), (-0.08964, -0.2482, 1.016), (-0.1051, -0.242, 1.016), (-0.1201, -0.235, 1.016), (-0.1347, -0.227, 1.016), (-0.1487, -0.218, 1.016), (-0.1622, -0.2083, 1.016), (-0.175, -0.1977, 1.016), (-0.1871, -0.1863, 1.016), (-0.1985, -0.1742, 1.016), (-0.2091, -0.1614, 1.016), (-0.2189, -0.1479, 1.016), (-0.2278, -0.1339, 1.016), (-0.2358, -0.1193, 1.016), (-0.2429, -0.1043, 1.016), (-0.249, -0.08881, 1.016), (-0.2541, -0.073, 1.016), (-0.2583, -0.0569, 1.016), (-0.2614, -0.04057, 1.016), (-0.2635, -0.02408, 1.016), (-0.2645, -0.007484, 1.016), (-0.2645, 0.00914, 1.016), (-0.2635, 0.02573, 1.016), (-0.2614, 0.04223, 1.016), (-0.2583, 0.05856, 1.016), (-0.2541, 0.07466, 1.016), (-0.249, 0.09047, 1.016), (-0.2429, 0.1059, 1.016), (-0.2358, 0.121, 1.016), (-0.2278, 0.1355, 1.016), (-0.2189, 0.1496, 1.016), (-0.2091, 0.163, 1.016), (-0.1985, 0.1758, 1.016), (-0.1871, 0.188, 1.016), (-0.175, 0.1993, 1.016), (-0.1622, 0.2099, 1.016), (-0.1487, 0.2197, 1.016), (-0.1347, 0.2286, 1.016), (-0.1201, 0.2366, 1.016), (-0.1051, 0.2437, 1.016), (-0.08964, 0.2498, 1.016), (-0.07383, 0.255, 1.016), (-0.05773, 0.2591, 1.016), (-0.0414, 0.2622, 1.016), (-0.0249, 0.2643, 1.016), (-0.008311, 0.2653, 1.016), (0.008314, 0.2653, 1.016), (0.02491, 0.2643, 1.016), (0.0414, 0.2622, 1.016), (0.05773, 0.2591, 1.016), (0.07383, 0.255, 1.016), (0.08964, 0.2498, 1.016), (0.1051, 0.2437, 1.016), (0.1201, 0.2366, 1.016), (0.1347, 0.2286, 1.016), (0.1487, 0.2197, 1.016), (0.1622, 0.2099, 1.016), (0.175, 0.1993, 1.016), (0.1015, 0.1159, 1.035), (0.09404, 0.1221, 1.035), (0.08625, 0.1277, 1.035), (0.07811, 0.1329, 1.035), (0.06966, 0.1375, 1.035), (0.06094, 0.1416, 1.035), (0.05198, 0.1452, 1.035), (0.04281, 0.1482, 1.035), (0.03347, 0.1506, 1.035), (0.024, 0.1524, 1.035), (0.01444, 0.1536, 1.035), (0.004821, 0.1542, 1.035), (-0.004819, 0.1542, 1.035), (-0.01444, 0.1536, 1.035), (-0.024, 0.1524, 1.035), (-0.03347, 0.1506, 1.035), (-0.04281, 0.1482, 1.035), (-0.05197, 0.1452, 1.035), (-0.06094, 0.1416, 1.035), (-0.06966, 0.1375, 1.035), (-0.07811, 0.1329, 1.035), (-0.08624, 0.1277, 1.035), (-0.09404, 0.1221, 1.035), (-0.1015, 0.1159, 1.035), (-0.1085, 0.1093, 1.035), (-0.1151, 0.1023, 1.035), (-0.1212, 0.09487, 1.035), (-0.1269, 0.08707, 1.035), (-0.1321, 0.07893, 1.035), (-0.1367, 0.07049, 1.035), (-0.1408, 0.06177, 1.035), (-0.1444, 0.0528, 1.035), (-0.1473, 0.04364, 1.035), (-0.1497, 0.0343, 1.035), (-0.1515, 0.02483, 1.035), (-0.1528, 0.01527, 1.035), (-0.1534, 0.005647, 1.035), (-0.1534, -0.003992, 1.035), (-0.1528, -0.01361, 1.035), (-0.1515, -0.02318, 1.035), (-0.1497, -0.03264, 1.035), (-0.1473, -0.04198, 1.035), (-0.1444, -0.05115, 1.035), (-0.1408, -0.06011, 1.035), (-0.1367, -0.06883, 1.035), (-0.1321, -0.07728, 1.035), (-0.1269, -0.08542, 1.035), (-0.1212, -0.09322, 1.035), (-0.1151, -0.1006, 1.035), (-0.1085, -0.1077, 1.035), (-0.1015, -0.1143, 1.035), (-0.09404, -0.1204, 1.035), (-0.08625, -0.1261, 1.035), (-0.07811, -0.1312, 1.035), (-0.06966, -0.1359, 1.035), (-0.06094, -0.14, 1.035), (-0.05198, -0.1435, 1.035), (-0.04281, -0.1465, 1.035), (-0.03347, -0.1489, 1.035), (-0.024, -0.1507, 1.035), (-0.01444, -0.1519, 1.034), (-0.00482, -0.1525, 1.034), (0.004819, -0.1525, 1.034), (0.01444, -0.1519, 1.034), (0.024, -0.1507, 1.034), (0.03347, -0.1489, 1.035), (0.04281, -0.1465, 1.035), (0.05198, -0.1435, 1.035), (0.06094, -0.14, 1.035), (0.06966, -0.1359, 1.035), (0.07811, -0.1312, 1.035), (0.08624, -0.1261, 1.035), (0.09404, -0.1204, 1.035), (0.1015, -0.1143, 1.035), (0.1085, -0.1077, 1.035), (0.1151, -0.1006, 1.035), (0.1212, -0.09322, 1.035), (0.1269, -0.08542, 1.035), (0.1321, -0.07728, 1.035), (0.1367, -0.06883, 1.035), (0.1408, -0.06011, 1.035), (0.1444, -0.05115, 1.035), (0.1473, -0.04198, 1.035), (0.1497, -0.03264, 1.035), (0.1515, -0.02318, 1.035), (0.1528, -0.01361, 1.035), (0.1534, -0.003993, 1.035), (0.1534, 0.005646, 1.035), (0.1528, 0.01527, 1.035), (0.1515, 0.02483, 1.035), (0.1497, 0.0343, 1.035), (0.1473, 0.04363, 1.035), (0.1444, 0.0528, 1.035), (0.1408, 0.06176, 1.035), (0.1367, 0.07049, 1.035), (0.1321, 0.07893, 1.035), (0.1269, 0.08707, 1.035), (0.1212, 0.09487, 1.035), (0.1151, 0.1023, 1.035), (0.1085, 0.1093, 1.035), (0.06037, 0.0612, 1.04), (0.06405, 0.05729, 1.04), (0.06747, 0.05316, 1.04), (0.07062, 0.04882, 1.04), (0.07349, 0.04429, 1.04), (0.07608, 0.03959, 1.04), (0.07836, 0.03474, 1.04), (0.08033, 0.02975, 1.04), (0.08199, 0.02465, 1.04), (0.08333, 0.01945, 1.04), (0.08433, 0.01418, 1.04), (0.085, 0.008862, 1.04), (0.08534, 0.003509, 1.04), (0.08534, -0.001855, 1.04), (0.085, -0.007208, 1.04), (0.08433, -0.01253, 1.04), (0.08333, -0.0178, 1.04), (0.08199, -0.02299, 1.04), (0.08033, -0.0281, 1.04), (0.07836, -0.03308, 1.04), (0.07608, -0.03794, 1.04), (0.07349, -0.04264, 1.04), (0.07062, -0.04716, 1.04), (0.06746, -0.0515, 1.04), (0.06405, -0.05564, 1.04), (0.06037, -0.05955, 1.04), (0.05646, -0.06322, 1.04), (0.05233, -0.06664, 1.04), (0.04799, -0.06979, 1.04), (0.04346, -0.07266, 1.04), (0.03876, -0.07525, 1.04), (0.03391, -0.07753, 1.04), (0.02892, -0.07951, 1.04), (0.02382, -0.08116, 1.04), (0.01863, -0.0825, 1.04), (0.01336, -0.0835, 1.039), (0.008035, -0.08418, 1.039), (0.002682, -0.08451, 1.039), (-0.002682, -0.08451, 1.039), (-0.008035, -0.08418, 1.039), (-0.01336, -0.0835, 1.04), (-0.01863, -0.0825, 1.04), (-0.02382, -0.08116, 1.04), (-0.02892, -0.07951, 1.04), (-0.03391, -0.07753, 1.04), (-0.03876, -0.07525, 1.04), (-0.04346, -0.07266, 1.04), (-0.04799, -0.06979, 1.04), (-0.05233, -0.06664, 1.04), (-0.05646, -0.06322, 1.04), (-0.06037, -0.05955, 1.04), (-0.06405, -0.05564, 1.04), (-0.06746, -0.0515, 1.04), (-0.07062, -0.04716, 1.04), (-0.07349, -0.04264, 1.04), (-0.07608, -0.03794, 1.04), (-0.07836, -0.03308, 1.04), (-0.08033, -0.02809, 1.04), (-0.08199, -0.02299, 1.04), (-0.08333, -0.0178, 1.04), (-0.08433, -0.01253, 1.04), (-0.085, -0.007208, 1.04), (-0.08534, -0.001855, 1.04), (-0.08534, 0.003509, 1.04), (-0.085, 0.008863, 1.04), (-0.08433, 0.01418, 1.04), (-0.08333, 0.01945, 1.04), (-0.08199, 0.02465, 1.04), (-0.08033, 0.02975, 1.04), (-0.07836, 0.03474, 1.04), (-0.07608, 0.03959, 1.04), (-0.07349, 0.04429, 1.04), (-0.07062, 0.04882, 1.04), (-0.06746, 0.05316, 1.04), (-0.06405, 0.05729, 1.04), (-0.06037, 0.0612, 1.04), (-0.05646, 0.06487, 1.04), (-0.05233, 0.06829, 1.04), (-0.04799, 0.07144, 1.04), (-0.04346, 0.07432, 1.04), (-0.03876, 0.0769, 1.04), (-0.03391, 0.07919, 1.04), (-0.02892, 0.08116, 1.04), (-0.02382, 0.08282, 1.04), (-0.01862, 0.08415, 1.04), (-0.01336, 0.08516, 1.04), (-0.008034, 0.08583, 1.04), (-0.002681, 0.08617, 1.04), (0.002683, 0.08617, 1.04), (0.008036, 0.08583, 1.04), (0.01336, 0.08516, 1.04), (0.01863, 0.08415, 1.04), (0.02382, 0.08282, 1.04), (0.02892, 0.08116, 1.04), (0.03391, 0.07919, 1.04), (0.03876, 0.0769, 1.04), (0.04346, 0.07432, 1.04), (0.04799, 0.07144, 1.04), (0.05233, 0.06829, 1.04), (0.05646, 0.06487, 1.04), (0.02108, 0.02473, 1.041), (0.01953, 0.02601, 1.041), (0.01792, 0.02719, 1.041), (0.01622, 0.02826, 1.041), (0.01447, 0.02923, 1.041), (0.01266, 0.03008, 1.041), (0.0108, 0.03081, 1.041), (0.008892, 0.03143, 1.041), (0.006953, 0.03193, 1.041), (0.004986, 0.03231, 1.041), (0.003, 0.03256, 1.041), (0.001002, 0.03268, 1.041), (-0.001001, 0.03268, 1.041), (-0.002999, 0.03256, 1.041), (-0.004985, 0.03231, 1.041), (-0.006952, 0.03193, 1.041), (-0.008892, 0.03143, 1.041), (-0.0108, 0.03081, 1.041), (-0.01266, 0.03008, 1.041), (-0.01447, 0.02923, 1.041), (-0.01622, 0.02826, 1.041), (-0.01791, 0.02719, 1.041), (-0.01953, 0.02601, 1.041), (-0.02108, 0.02473, 1.041), (-0.02254, 0.02336, 1.041), (-0.02391, 0.0219, 1.041), (-0.02518, 0.02036, 1.041), (-0.02636, 0.01874, 1.041), (-0.02743, 0.01705, 1.041), (-0.0284, 0.0153, 1.041), (-0.02925, 0.01349, 1.041), (-0.02999, 0.01162, 1.041), (-0.03061, 0.009719, 1.041), (-0.0311, 0.00778, 1.041), (-0.03148, 0.005813, 1.041), (-0.03173, 0.003827, 1.041), (-0.03186, 0.001828, 1.041), (-0.03186, -0.0001739, 1.041), (-0.03173, -0.002172, 1.041), (-0.03148, -0.004159, 1.041), (-0.0311, -0.006125, 1.041), (-0.03061, -0.008065, 1.041), (-0.02999, -0.009969, 1.041), (-0.02925, -0.01183, 1.041), (-0.0284, -0.01364, 1.041), (-0.02743, -0.0154, 1.041), (-0.02636, -0.01709, 1.041), (-0.02518, -0.01871, 1.041), (-0.02391, -0.02025, 1.041), (-0.02254, -0.02171, 1.041), (-0.02108, -0.02308, 1.041), (-0.01953, -0.02436, 1.041), (-0.01791, -0.02553, 1.041), (-0.01622, -0.02661, 1.041), (-0.01447, -0.02757, 1.041), (-0.01266, -0.02842, 1.041), (-0.0108, -0.02916, 1.041), (-0.008892, -0.02978, 1.041), (-0.006952, -0.03028, 1.041), (-0.004986, -0.03065, 1.041), (-0.002999, -0.0309, 1.041), (-0.001001, -0.03103, 1.041), (0.001001, -0.03103, 1.041), (0.003, -0.0309, 1.041), (0.004986, -0.03065, 1.041), (0.006953, -0.03028, 1.041), (0.008892, -0.02978, 1.041), (0.0108, -0.02916, 1.041), (0.01266, -0.02842, 1.041), (0.01447, -0.02757, 1.041), (0.01622, -0.02661, 1.041), (0.01791, -0.02553, 1.041), (0.01953, -0.02436, 1.041), (0.02108, -0.02308, 1.041), (0.02254, -0.02171, 1.041), (0.02391, -0.02025, 1.041), (0.02518, -0.01871, 1.041), (0.02636, -0.01709, 1.041), (0.02743, -0.0154, 1.041), (0.0284, -0.01364, 1.041), (0.02925, -0.01183, 1.041), (0.02999, -0.009969, 1.041), (0.03061, -0.008065, 1.041), (0.0311, -0.006126, 1.041), (0.03148, -0.004159, 1.041), (0.03173, -0.002172, 1.041), (0.03186, -0.0001741, 1.041), (0.03186, 0.001828, 1.041), (0.03173, 0.003826, 1.041), (0.03148, 0.005813, 1.041), (0.0311, 0.00778, 1.041), (0.03061, 0.009719, 1.041), (0.02999, 0.01162, 1.041), (0.02925, 0.01348, 1.041), (0.0284, 0.0153, 1.041), (0.02743, 0.01705, 1.041), (0.02636, 0.01874, 1.041), (0.02518, 0.02036, 1.041), (0.02391, 0.0219, 1.041), (0.02254, 0.02336, 1.041), (3.097e-07, 0.0008271, 1.042)], [], [(200, 0, 1), (200, 1, 2), (200, 2, 3), (200, 3, 4), (200, 4, 5), (200, 5, 6), (200, 6, 7), (200, 7, 8), (200, 8, 9), (200, 9, 10), (200, 10, 11), (200, 11, 12), (200, 12, 13), (200, 13, 14), (200, 14, 15), (200, 15, 16), (200, 16, 17), (200, 17, 18), (200, 18, 19), (200, 19, 20), (200, 20, 21), (200, 21, 22), (200, 22, 23), (200, 23, 24), (200, 24, 25), (200, 25, 26), (200, 26, 27), (200, 27, 28), (200, 28, 29), (200, 29, 30), (200, 30, 31), (200, 31, 32), (200, 32, 33), (200, 33, 34), (200, 34, 35), (200, 35, 36), (200, 36, 37), (200, 37, 38), (200, 38, 39), (200, 39, 40), (200, 40, 41), (200, 41, 42), (200, 42, 43), (200, 43, 44), (200, 44, 45), (200, 45, 46), (200, 46, 47), (200, 47, 48), (200, 48, 49), (200, 49, 50), (200, 50, 51), (200, 51, 52), (200, 52, 53), (200, 53, 54), (200, 54, 55), (200, 55, 56), (200, 56, 57), (200, 57, 58), (200, 58, 59), (200, 59, 60), (200, 60, 61), (200, 61, 62), (200, 62, 63), (200, 63, 64), (200, 64, 65), (200, 65, 66), (200, 66, 67), (200, 67, 68), (200, 68, 69), (200, 69, 70), (200, 70, 71), (200, 71, 72), (200, 72, 73), (200, 73, 74), (200, 74, 75), (200, 75, 76), (200, 76, 77), (200, 77, 78), (200, 78, 79), (200, 79, 80), (200, 80, 81), (200, 81, 82), (200, 82, 83), (200, 83, 84), (200, 84, 85), (200, 85, 86), (200, 86, 87), (200, 87, 88), (200, 88, 89), (200, 89, 90), (200, 90, 91), (200, 91, 92), (200, 92, 93), (200, 93, 94), (200, 94, 95), (200, 95, 96), (200, 96, 97), (200, 97, 98), (200, 98, 99), (99, 0, 200), (302, 202, 201, 301), (301, 201, 203, 303), (303, 203, 204, 304), (304, 204, 205, 305), (305, 205, 206, 306), (306, 206, 207, 307), (307, 207, 208, 308), (308, 208, 209, 309), (309, 209, 210, 310), (310, 210, 211, 311), (311, 211, 212, 312), (312, 212, 213, 313), (313, 213, 214, 314), (314, 214, 215, 315), (315, 215, 216, 316), (316, 216, 217, 317), (317, 217, 218, 318), (318, 218, 219, 319), (319, 219, 220, 320), (320, 220, 221, 321), (321, 221, 222, 322), (322, 222, 223, 323), (323, 223, 224, 324), (324, 224, 225, 325), (325, 225, 226, 326), (326, 226, 227, 327), (327, 227, 228, 328), (328, 228, 229, 329), (329, 229, 230, 330), (330, 230, 231, 331), (331, 231, 232, 332), (332, 232, 233, 333), (333, 233, 234, 334), (334, 234, 235, 335), (335, 235, 236, 336), (336, 236, 237, 337), (337, 237, 238, 338), (338, 238, 239, 339), (339, 239, 240, 340), (340, 240, 241, 341), (341, 241, 242, 342), (342, 242, 243, 343), (343, 243, 244, 344), (344, 244, 245, 345), (345, 245, 246, 346), (346, 246, 247, 347), (347, 247, 248, 348), (348, 248, 249, 349), (349, 249, 250, 350), (350, 250, 251, 351), (351, 251, 252, 352), (352, 252, 253, 353), (353, 253, 254, 354), (354, 254, 255, 355), (355, 255, 256, 356), (356, 256, 257, 357), (357, 257, 258, 358), (358, 258, 259, 359), (359, 259, 260, 360), (360, 260, 261, 361), (361, 261, 262, 362), (362, 262, 263, 363), (363, 263, 264, 364), (364, 264, 265, 365), (365, 265, 266, 366), (366, 266, 267, 367), (367, 267, 268, 368), (368, 268, 269, 369), (369, 269, 270, 370), (370, 270, 271, 371), (371, 271, 272, 372), (372, 272, 273, 373), (373, 273, 274, 374), (374, 274, 275, 375), (375, 275, 276, 376), (376, 276, 277, 377), (377, 277, 278, 378), (378, 278, 279, 379), (379, 279, 280, 380), (380, 280, 281, 381), (381, 281, 282, 382), (382, 282, 283, 383), (383, 283, 284, 384), (384, 284, 285, 385), (385, 285, 286, 386), (386, 286, 287, 387), (387, 287, 288, 388), (388, 288, 289, 389), (389, 289, 290, 390), (390, 290, 291, 391), (391, 291, 292, 392), (392, 292, 293, 393), (393, 293, 294, 394), (394, 294, 295, 395), (395, 295, 296, 396), (396, 296, 297, 397), (397, 297, 298, 398), (398, 298, 299, 399), (399, 299, 300, 400), (400, 300, 202, 302), (402, 302, 301, 401), (401, 301, 303, 403), (403, 303, 304, 404), (404, 304, 305, 405), (405, 305, 306, 406), (406, 306, 307, 407), (407, 307, 308, 408), (408, 308, 309, 409), (409, 309, 310, 410), (410, 310, 311, 411), (411, 311, 312, 412), (412, 312, 313, 413), (413, 313, 314, 414), (414, 314, 315, 415), (415, 315, 316, 416), (416, 316, 317, 417), (417, 317, 318, 418), (418, 318, 319, 419), (419, 319, 320, 420), (420, 320, 321, 421), (421, 321, 322, 422), (422, 322, 323, 423), (423, 323, 324, 424), (424, 324, 325, 425), (425, 325, 326, 426), (426, 326, 327, 427), (427, 327, 328, 428), (428, 328, 329, 429), (429, 329, 330, 430), (430, 330, 331, 431), (431, 331, 332, 432), (432, 332, 333, 433), (433, 333, 334, 434), (434, 334, 335, 435), (435, 335, 336, 436), (436, 336, 337, 437), (437, 337, 338, 438), (438, 338, 339, 439), (439, 339, 340, 440), (440, 340, 341, 441), (441, 341, 342, 442), (442, 342, 343, 443), (443, 343, 344, 444), (444, 344, 345, 445), (445, 345, 346, 446), (446, 346, 347, 447), (447, 347, 348, 448), (448, 348, 349, 449), (449, 349, 350, 450), (450, 350, 351, 451), (451, 351, 352, 452), (452, 352, 353, 453), (453, 353, 354, 454), (454, 354, 355, 455), (455, 355, 356, 456), (456, 356, 357, 457), (457, 357, 358, 458), (458, 358, 359, 459), (459, 359, 360, 460), (460, 360, 361, 461), (461, 361, 362, 462), (462, 362, 363, 463), (463, 363, 364, 464), (464, 364, 365, 465), (465, 365, 366, 466), (466, 366, 367, 467), (467, 367, 368, 468), (468, 368, 369, 469), (469, 369, 370, 470), (470, 370, 371, 471), (471, 371, 372, 472), (472, 372, 373, 473), (473, 373, 374, 474), (474, 374, 375, 475), (475, 375, 376, 476), (476, 376, 377, 477), (477, 377, 378, 478), (478, 378, 379, 479), (479, 379, 380, 480), (480, 380, 381, 481), (481, 381, 382, 482), (482, 382, 383, 483), (483, 383, 384, 484), (484, 384, 385, 485), (485, 385, 386, 486), (486, 386, 387, 487), (487, 387, 388, 488), (488, 388, 389, 489), (489, 389, 390, 490), (490, 390, 391, 491), (491, 391, 392, 492), (492, 392, 393, 493), (493, 393, 394, 494), (494, 394, 395, 495), (495, 395, 396, 496), (496, 396, 397, 497), (497, 397, 398, 498), (498, 398, 399, 499), (499, 399, 400, 500), (500, 400, 302, 402), (0, 502, 501, 1), (502, 402, 401, 501), (1, 501, 503, 2), (501, 401, 403, 503), (2, 503, 504, 3), (503, 403, 404, 504), (3, 504, 505, 4), (504, 404, 405, 505), (4, 505, 506, 5), (505, 405, 406, 506), (5, 506, 507, 6), (506, 406, 407, 507), (6, 507, 508, 7), (507, 407, 408, 508), (7, 508, 509, 8), (508, 408, 409, 509), (8, 509, 510, 9), (509, 409, 410, 510), (9, 510, 511, 10), (510, 410, 411, 511), (10, 511, 512, 11), (511, 411, 412, 512), (11, 512, 513, 12), (512, 412, 413, 513), (12, 513, 514, 13), (513, 413, 414, 514), (13, 514, 515, 14), (514, 414, 415, 515), (14, 515, 516, 15), (515, 415, 416, 516), (15, 516, 517, 16), (516, 416, 417, 517), (16, 517, 518, 17), (517, 417, 418, 518), (17, 518, 519, 18), (518, 418, 419, 519), (18, 519, 520, 19), (519, 419, 420, 520), (19, 520, 521, 20), (520, 420, 421, 521), (20, 521, 522, 21), (521, 421, 422, 522), (21, 522, 523, 22), (522, 422, 423, 523), (22, 523, 524, 23), (523, 423, 424, 524), (23, 524, 525, 24), (524, 424, 425, 525), (24, 525, 526, 25), (525, 425, 426, 526), (25, 526, 527, 26), (526, 426, 427, 527), (26, 527, 528, 27), (527, 427, 428, 528), (27, 528, 529, 28), (528, 428, 429, 529), (28, 529, 530, 29), (529, 429, 430, 530), (29, 530, 531, 30), (530, 430, 431, 531), (30, 531, 532, 31), (531, 431, 432, 532), (31, 532, 533, 32), (532, 432, 433, 533), (32, 533, 534, 33), (533, 433, 434, 534), (33, 534, 535, 34), (534, 434, 435, 535), (34, 535, 536, 35), (535, 435, 436, 536), (35, 536, 537, 36), (536, 436, 437, 537), (36, 537, 538, 37), (537, 437, 438, 538), (37, 538, 539, 38), (538, 438, 439, 539), (38, 539, 540, 39), (539, 439, 440, 540), (39, 540, 541, 40), (540, 440, 441, 541), (40, 541, 542, 41), (541, 441, 442, 542), (41, 542, 543, 42), (542, 442, 443, 543), (42, 543, 544, 43), (543, 443, 444, 544), (43, 544, 545, 44), (544, 444, 445, 545), (44, 545, 546, 45), (545, 445, 446, 546), (45, 546, 547, 46), (546, 446, 447, 547), (46, 547, 548, 47), (547, 447, 448, 548), (47, 548, 549, 48), (548, 448, 449, 549), (48, 549, 550, 49), (549, 449, 450, 550), (49, 550, 551, 50), (550, 450, 451, 551), (50, 551, 552, 51), (551, 451, 452, 552), (51, 552, 553, 52), (552, 452, 453, 553), (52, 553, 554, 53), (553, 453, 454, 554), (53, 554, 555, 54), (554, 454, 455, 555), (54, 555, 556, 55), (555, 455, 456, 556), (55, 556, 557, 56), (556, 456, 457, 557), (56, 557, 558, 57), (557, 457, 458, 558), (57, 558, 559, 58), (558, 458, 459, 559), (58, 559, 560, 59), (559, 459, 460, 560), (59, 560, 561, 60), (560, 460, 461, 561), (60, 561, 562, 61), (561, 461, 462, 562), (61, 562, 563, 62), (562, 462, 463, 563), (62, 563, 564, 63), (563, 463, 464, 564), (63, 564, 565, 64), (564, 464, 465, 565), (64, 565, 566, 65), (565, 465, 466, 566), (65, 566, 567, 66), (566, 466, 467, 567), (66, 567, 568, 67), (567, 467, 468, 568), (67, 568, 569, 68), (568, 468, 469, 569), (68, 569, 570, 69), (569, 469, 470, 570), (69, 570, 571, 70), (570, 470, 471, 571), (70, 571, 572, 71), (571, 471, 472, 572), (71, 572, 573, 72), (572, 472, 473, 573), (72, 573, 574, 73), (573, 473, 474, 574), (73, 574, 575, 74), (574, 474, 475, 575), (74, 575, 576, 75), (575, 475, 476, 576), (75, 576, 577, 76), (576, 476, 477, 577), (76, 577, 578, 77), (577, 477, 478, 578), (77, 578, 579, 78), (578, 478, 479, 579), (78, 579, 580, 79), (579, 479, 480, 580), (79, 580, 581, 80), (580, 480, 481, 581), (80, 581, 582, 81), (581, 481, 482, 582), (81, 582, 583, 82), (582, 482, 483, 583), (82, 583, 584, 83), (583, 483, 484, 584), (83, 584, 585, 84), (584, 484, 485, 585), (84, 585, 586, 85), (585, 485, 486, 586), (85, 586, 587, 86), (586, 486, 487, 587), (86, 587, 588, 87), (587, 487, 488, 588), (87, 588, 589, 88), (588, 488, 489, 589), (88, 589, 590, 89), (589, 489, 490, 590), (89, 590, 591, 90), (590, 490, 491, 591), (90, 591, 592, 91), (591, 491, 492, 592), (91, 592, 593, 92), (592, 492, 493, 593), (92, 593, 594, 93), (593, 493, 494, 594), (93, 594, 595, 94), (594, 494, 495, 595), (94, 595, 596, 95), (595, 495, 496, 596), (95, 596, 597, 96), (596, 496, 497, 597), (96, 597, 598, 97), (597, 497, 498, 598), (97, 598, 599, 98), (598, 498, 499, 599), (98, 599, 600, 99), (599, 499, 500, 600), (402, 502, 600, 500), (502, 0, 99, 600), (202, 602, 601, 201), (201, 601, 603, 203), (203, 603, 604, 204), (204, 604, 605, 205), (205, 605, 606, 206), (206, 606, 607, 207), (207, 607, 608, 208), (208, 608, 609, 209), (209, 609, 610, 210), (210, 610, 611, 211), (211, 611, 612, 212), (212, 612, 613, 213), (213, 613, 614, 214), (214, 614, 615, 215), (215, 615, 616, 216), (216, 616, 617, 217), (217, 617, 618, 218), (218, 618, 619, 219), (219, 619, 620, 220), (220, 620, 621, 221), (221, 621, 622, 222), (222, 622, 623, 223), (223, 623, 624, 224), (224, 624, 625, 225), (225, 625, 626, 226), (226, 626, 627, 227), (227, 627, 628, 228), (228, 628, 629, 229), (229, 629, 630, 230), (230, 630, 631, 231), (231, 631, 632, 232), (232, 632, 633, 233), (233, 633, 634, 234), (234, 634, 635, 235), (235, 635, 636, 236), (236, 636, 637, 237), (237, 637, 638, 238), (238, 638, 639, 239), (239, 639, 640, 240), (240, 640, 641, 241), (241, 641, 642, 242), (242, 642, 643, 243), (243, 643, 644, 244), (244, 644, 645, 245), (245, 645, 646, 246), (246, 646, 647, 247), (247, 647, 648, 248), (248, 648, 649, 249), (249, 649, 650, 250), (250, 650, 651, 251), (251, 651, 652, 252), (252, 652, 653, 253), (253, 653, 654, 254), (254, 654, 655, 255), (255, 655, 656, 256), (256, 656, 657, 257), (257, 657, 658, 258), (258, 658, 659, 259), (259, 659, 660, 260), (260, 660, 661, 261), (261, 661, 662, 262), (262, 662, 663, 263), (263, 663, 664, 264), (264, 664, 665, 265), (265, 665, 666, 266), (266, 666, 667, 267), (267, 667, 668, 268), (268, 668, 669, 269), (269, 669, 670, 270), (270, 670, 671, 271), (271, 671, 672, 272), (272, 672, 673, 273), (273, 673, 674, 274), (274, 674, 675, 275), (275, 675, 676, 276), (276, 676, 677, 277), (277, 677, 678, 278), (278, 678, 679, 279), (279, 679, 680, 280), (280, 680, 681, 281), (281, 681, 682, 282), (282, 682, 683, 283), (283, 683, 684, 284), (284, 684, 685, 285), (285, 685, 686, 286), (286, 686, 687, 287), (287, 687, 688, 288), (288, 688, 689, 289), (289, 689, 690, 290), (290, 690, 691, 291), (291, 691, 692, 292), (292, 692, 693, 293), (293, 693, 694, 294), (294, 694, 695, 295), (295, 695, 696, 296), (296, 696, 697, 297), (297, 697, 698, 298), (298, 698, 699, 299), (299, 699, 700, 300), (300, 700, 602, 202), (602, 702, 701, 601), (601, 701, 703, 603), (603, 703, 704, 604), (604, 704, 705, 605), (605, 705, 706, 606), (606, 706, 707, 607), (607, 707, 708, 608), (608, 708, 709, 609), (609, 709, 710, 610), (610, 710, 711, 611), (611, 711, 712, 612), (612, 712, 713, 613), (613, 713, 714, 614), (614, 714, 715, 615), (615, 715, 716, 616), (616, 716, 717, 617), (617, 717, 718, 618), (618, 718, 719, 619), (619, 719, 720, 620), (620, 720, 721, 621), (621, 721, 722, 622), (622, 722, 723, 623), (623, 723, 724, 624), (624, 724, 725, 625), (625, 725, 726, 626), (626, 726, 727, 627), (627, 727, 728, 628), (628, 728, 729, 629), (629, 729, 730, 630), (630, 730, 731, 631), (631, 731, 732, 632), (632, 732, 733, 633), (633, 733, 734, 634), (634, 734, 735, 635), (635, 735, 736, 636), (636, 736, 737, 637), (637, 737, 738, 638), (638, 738, 739, 639), (639, 739, 740, 640), (640, 740, 741, 641), (641, 741, 742, 642), (642, 742, 743, 643), (643, 743, 744, 644), (644, 744, 745, 645), (645, 745, 746, 646), (646, 746, 747, 647), (647, 747, 748, 648), (648, 748, 749, 649), (649, 749, 750, 650), (650, 750, 751, 651), (651, 751, 752, 652), (652, 752, 753, 653), (653, 753, 754, 654), (654, 754, 755, 655), (655, 755, 756, 656), (656, 756, 757, 657), (657, 757, 758, 658), (658, 758, 759, 659), (659, 759, 760, 660), (660, 760, 761, 661), (661, 761, 762, 662), (662, 762, 763, 663), (663, 763, 764, 664), (664, 764, 765, 665), (665, 765, 766, 666), (666, 766, 767, 667), (667, 767, 768, 668), (668, 768, 769, 669), (669, 769, 770, 670), (670, 770, 771, 671), (671, 771, 772, 672), (672, 772, 773, 673), (673, 773, 774, 674), (674, 774, 775, 675), (675, 775, 776, 676), (676, 776, 777, 677), (677, 777, 778, 678), (678, 778, 779, 679), (679, 779, 780, 680), (680, 780, 781, 681), (681, 781, 782, 682), (682, 782, 783, 683), (683, 783, 784, 684), (684, 784, 785, 685), (685, 785, 786, 686), (686, 786, 787, 687), (687, 787, 788, 688), (688, 788, 789, 689), (689, 789, 790, 690), (690, 790, 791, 691), (691, 791, 792, 692), (692, 792, 793, 693), (693, 793, 794, 694), (694, 794, 795, 695), (695, 795, 796, 696), (696, 796, 797, 697), (697, 797, 798, 698), (698, 798, 799, 699), (699, 799, 800, 700), (700, 800, 702, 602), (702, 802, 801, 701), (802, 100, 101, 801), (701, 801, 803, 703), (801, 101, 102, 803), (703, 803, 804, 704), (803, 102, 103, 804), (704, 804, 805, 705), (804, 103, 104, 805), (705, 805, 806, 706), (805, 104, 105, 806), (706, 806, 807, 707), (806, 105, 106, 807), (707, 807, 808, 708), (807, 106, 107, 808), (708, 808, 809, 709), (808, 107, 108, 809), (709, 809, 810, 710), (809, 108, 109, 810), (710, 810, 811, 711), (810, 109, 110, 811), (711, 811, 812, 712), (811, 110, 111, 812), (712, 812, 813, 713), (812, 111, 112, 813), (713, 813, 814, 714), (813, 112, 113, 814), (714, 814, 815, 715), (814, 113, 114, 815), (715, 815, 816, 716), (815, 114, 115, 816), (716, 816, 817, 717), (816, 115, 116, 817), (717, 817, 818, 718), (817, 116, 117, 818), (718, 818, 819, 719), (818, 117, 118, 819), (719, 819, 820, 720), (819, 118, 119, 820), (720, 820, 821, 721), (820, 119, 120, 821), (721, 821, 822, 722), (821, 120, 121, 822), (722, 822, 823, 723), (822, 121, 122, 823), (723, 823, 824, 724), (823, 122, 123, 824), (724, 824, 825, 725), (824, 123, 124, 825), (725, 825, 826, 726), (825, 124, 125, 826), (726, 826, 827, 727), (826, 125, 126, 827), (727, 827, 828, 728), (827, 126, 127, 828), (728, 828, 829, 729), (828, 127, 128, 829), (729, 829, 830, 730), (829, 128, 129, 830), (730, 830, 831, 731), (830, 129, 130, 831), (731, 831, 832, 732), (831, 130, 131, 832), (732, 832, 833, 733), (832, 131, 132, 833), (733, 833, 834, 734), (833, 132, 133, 834), (734, 834, 835, 735), (834, 133, 134, 835), (735, 835, 836, 736), (835, 134, 135, 836), (736, 836, 837, 737), (836, 135, 136, 837), (737, 837, 838, 738), (837, 136, 137, 838), (738, 838, 839, 739), (838, 137, 138, 839), (739, 839, 840, 740), (839, 138, 139, 840), (740, 840, 841, 741), (840, 139, 140, 841), (741, 841, 842, 742), (841, 140, 141, 842), (742, 842, 843, 743), (842, 141, 142, 843), (743, 843, 844, 744), (843, 142, 143, 844), (744, 844, 845, 745), (844, 143, 144, 845), (745, 845, 846, 746), (845, 144, 145, 846), (746, 846, 847, 747), (846, 145, 146, 847), (747, 847, 848, 748), (847, 146, 147, 848), (748, 848, 849, 749), (848, 147, 148, 849), (749, 849, 850, 750), (849, 148, 149, 850), (750, 850, 851, 751), (850, 149, 150, 851), (751, 851, 852, 752), (851, 150, 151, 852), (752, 852, 853, 753), (852, 151, 152, 853), (753, 853, 854, 754), (853, 152, 153, 854), (754, 854, 855, 755), (854, 153, 154, 855), (755, 855, 856, 756), (855, 154, 155, 856), (756, 856, 857, 757), (856, 155, 156, 857), (757, 857, 858, 758), (857, 156, 157, 858), (758, 858, 859, 759), (858, 157, 158, 859), (759, 859, 860, 760), (859, 158, 159, 860), (760, 860, 861, 761), (860, 159, 160, 861), (761, 861, 862, 762), (861, 160, 161, 862), (762, 862, 863, 763), (862, 161, 162, 863), (763, 863, 864, 764), (863, 162, 163, 864), (764, 864, 865, 765), (864, 163, 164, 865), (765, 865, 866, 766), (865, 164, 165, 866), (766, 866, 867, 767), (866, 165, 166, 867), (767, 867, 868, 768), (867, 166, 167, 868), (768, 868, 869, 769), (868, 167, 168, 869), (769, 869, 870, 770), (869, 168, 169, 870), (770, 870, 871, 771), (870, 169, 170, 871), (771, 871, 872, 772), (871, 170, 171, 872), (772, 872, 873, 773), (872, 171, 172, 873), (773, 873, 874, 774), (873, 172, 173, 874), (774, 874, 875, 775), (874, 173, 174, 875), (775, 875, 876, 776), (875, 174, 175, 876), (776, 876, 877, 777), (876, 175, 176, 877), (777, 877, 878, 778), (877, 176, 177, 878), (778, 878, 879, 779), (878, 177, 178, 879), (779, 879, 880, 780), (879, 178, 179, 880), (780, 880, 881, 781), (880, 179, 180, 881), (781, 881, 882, 782), (881, 180, 181, 882), (782, 882, 883, 783), (882, 181, 182, 883), (783, 883, 884, 784), (883, 182, 183, 884), (784, 884, 885, 785), (884, 183, 184, 885), (785, 885, 886, 786), (885, 184, 185, 886), (786, 886, 887, 787), (886, 185, 186, 887), (787, 887, 888, 788), (887, 186, 187, 888), (788, 888, 889, 789), (888, 187, 188, 889), (789, 889, 890, 790), (889, 188, 189, 890), (790, 890, 891, 791), (890, 189, 190, 891), (791, 891, 892, 792), (891, 190, 191, 892), (792, 892, 893, 793), (892, 191, 192, 893), (793, 893, 894, 794), (893, 192, 193, 894), (794, 894, 895, 795), (894, 193, 194, 895), (795, 895, 896, 796), (895, 194, 195, 896), (796, 896, 897, 797), (896, 195, 196, 897), (797, 897, 898, 798), (897, 196, 197, 898), (798, 898, 899, 799), (898, 197, 198, 899), (799, 899, 900, 800), (899, 198, 199, 900), (800, 900, 802, 702), (900, 199, 100, 802), (100, 199, 901, 1000), (199, 198, 902, 901), (198, 197, 903, 902), (197, 196, 904, 903), (196, 195, 905, 904), (195, 194, 906, 905), (194, 193, 907, 906), (193, 192, 908, 907), (192, 191, 909, 908), (191, 190, 910, 909), (190, 189, 911, 910), (189, 188, 912, 911), (188, 187, 913, 912), (187, 186, 914, 913), (186, 185, 915, 914), (185, 184, 916, 915), (184, 183, 917, 916), (183, 182, 918, 917), (182, 181, 919, 918), (181, 180, 920, 919), (180, 179, 921, 920), (179, 178, 922, 921), (178, 177, 923, 922), (177, 176, 924, 923), (176, 175, 925, 924), (175, 174, 926, 925), (174, 173, 927, 926), (173, 172, 928, 927), (172, 171, 929, 928), (171, 170, 930, 929), (170, 169, 931, 930), (169, 168, 932, 931), (168, 167, 933, 932), (167, 166, 934, 933), (166, 165, 935, 934), (165, 164, 936, 935), (164, 163, 937, 936), (163, 162, 938, 937), (162, 161, 939, 938), (161, 160, 940, 939), (160, 159, 941, 940), (159, 158, 942, 941), (158, 157, 943, 942), (157, 156, 944, 943), (156, 155, 945, 944), (155, 154, 946, 945), (154, 153, 947, 946), (153, 152, 948, 947), (152, 151, 949, 948), (151, 150, 950, 949), (150, 149, 951, 950), (149, 148, 952, 951), (148, 147, 953, 952), (147, 146, 954, 953), (146, 145, 955, 954), (145, 144, 956, 955), (144, 143, 957, 956), (143, 142, 958, 957), (142, 141, 959, 958), (141, 140, 960, 959), (140, 139, 961, 960), (139, 138, 962, 961), (138, 137, 963, 962), (137, 136, 964, 963), (136, 135, 965, 964), (135, 134, 966, 965), (134, 133, 967, 966), (133, 132, 968, 967), (132, 131, 969, 968), (131, 130, 970, 969), (130, 129, 971, 970), (129, 128, 972, 971), (128, 127, 973, 972), (127, 126, 974, 973), (126, 125, 975, 974), (125, 124, 976, 975), (124, 123, 977, 976), (123, 122, 978, 977), (122, 121, 979, 978), (121, 120, 980, 979), (120, 119, 981, 980), (119, 118, 982, 981), (118, 117, 983, 982), (117, 116, 984, 983), (116, 115, 985, 984), (115, 114, 986, 985), (114, 113, 987, 986), (113, 112, 988, 987), (112, 111, 989, 988), (111, 110, 990, 989), (110, 109, 991, 990), (109, 108, 992, 991), (108, 107, 993, 992), (107, 106, 994, 993), (106, 105, 995, 994), (105, 104, 996, 995), (104, 103, 997, 996), (103, 102, 998, 997), (102, 101, 999, 998), (101, 100, 1000, 999), (999, 1000, 1001, 1002), (998, 999, 1002, 1003), (997, 998, 1003, 1004), (996, 997, 1004, 1005), (995, 996, 1005, 1006), (994, 995, 1006, 1007), (993, 994, 1007, 1008), (992, 993, 1008, 1009), (991, 992, 1009, 1010), (990, 991, 1010, 1011), (989, 990, 1011, 1012), (988, 989, 1012, 1013), (987, 988, 1013, 1014), (986, 987, 1014, 1015), (985, 986, 1015, 1016), (984, 985, 1016, 1017), (983, 984, 1017, 1018), (982, 983, 1018, 1019), (981, 982, 1019, 1020), (980, 981, 1020, 1021), (979, 980, 1021, 1022), (978, 979, 1022, 1023), (977, 978, 1023, 1024), (976, 977, 1024, 1025), (975, 976, 1025, 1026), (974, 975, 1026, 1027), (973, 974, 1027, 1028), (972, 973, 1028, 1029), (971, 972, 1029, 1030), (970, 971, 1030, 1031), (969, 970, 1031, 1032), (968, 969, 1032, 1033), (967, 968, 1033, 1034), (966, 967, 1034, 1035), (965, 966, 1035, 1036), (964, 965, 1036, 1037), (963, 964, 1037, 1038), (962, 963, 1038, 1039), (961, 962, 1039, 1040), (960, 961, 1040, 1041), (959, 960, 1041, 1042), (958, 959, 1042, 1043), (957, 958, 1043, 1044), (956, 957, 1044, 1045), (955, 956, 1045, 1046), (954, 955, 1046, 1047), (953, 954, 1047, 1048), (952, 953, 1048, 1049), (951, 952, 1049, 1050), (950, 951, 1050, 1051), (949, 950, 1051, 1052), (948, 949, 1052, 1053), (947, 948, 1053, 1054), (946, 947, 1054, 1055), (945, 946, 1055, 1056), (944, 945, 1056, 1057), (943, 944, 1057, 1058), (942, 943, 1058, 1059), (941, 942, 1059, 1060), (940, 941, 1060, 1061), (939, 940, 1061, 1062), (938, 939, 1062, 1063), (937, 938, 1063, 1064), (936, 937, 1064, 1065), (935, 936, 1065, 1066), (934, 935, 1066, 1067), (933, 934, 1067, 1068), (932, 933, 1068, 1069), (931, 932, 1069, 1070), (930, 931, 1070, 1071), (929, 930, 1071, 1072), (928, 929, 1072, 1073), (927, 928, 1073, 1074), (926, 927, 1074, 1075), (925, 926, 1075, 1076), (924, 925, 1076, 1077), (923, 924, 1077, 1078), (922, 923, 1078, 1079), (921, 922, 1079, 1080), (920, 921, 1080, 1081), (919, 920, 1081, 1082), (918, 919, 1082, 1083), (917, 918, 1083, 1084), (916, 917, 1084, 1085), (915, 916, 1085, 1086), (914, 915, 1086, 1087), (913, 914, 1087, 1088), (912, 913, 1088, 1089), (911, 912, 1089, 1090), (910, 911, 1090, 1091), (909, 910, 1091, 1092), (908, 909, 1092, 1093), (907, 908, 1093, 1094), (906, 907, 1094, 1095), (905, 906, 1095, 1096), (904, 905, 1096, 1097), (903, 904, 1097, 1098), (902, 903, 1098, 1099), (901, 902, 1099, 1100), (1000, 901, 1100, 1001), (1001, 1100, 1101, 1200), (1100, 1099, 1102, 1101), (1099, 1098, 1103, 1102), (1098, 1097, 1104, 1103), (1097, 1096, 1105, 1104), (1096, 1095, 1106, 1105), (1095, 1094, 1107, 1106), (1094, 1093, 1108, 1107), (1093, 1092, 1109, 1108), (1092, 1091, 1110, 1109), (1091, 1090, 1111, 1110), (1090, 1089, 1112, 1111), (1089, 1088, 1113, 1112), (1088, 1087, 1114, 1113), (1087, 1086, 1115, 1114), (1086, 1085, 1116, 1115), (1085, 1084, 1117, 1116), (1084, 1083, 1118, 1117), (1083, 1082, 1119, 1118), (1082, 1081, 1120, 1119), (1081, 1080, 1121, 1120), (1080, 1079, 1122, 1121), (1079, 1078, 1123, 1122), (1078, 1077, 1124, 1123), (1077, 1076, 1125, 1124), (1076, 1075, 1126, 1125), (1075, 1074, 1127, 1126), (1074, 1073, 1128, 1127), (1073, 1072, 1129, 1128), (1072, 1071, 1130, 1129), (1071, 1070, 1131, 1130), (1070, 1069, 1132, 1131), (1069, 1068, 1133, 1132), (1068, 1067, 1134, 1133), (1067, 1066, 1135, 1134), (1066, 1065, 1136, 1135), (1065, 1064, 1137, 1136), (1064, 1063, 1138, 1137), (1063, 1062, 1139, 1138), (1062, 1061, 1140, 1139), (1061, 1060, 1141, 1140), (1060, 1059, 1142, 1141), (1059, 1058, 1143, 1142), (1058, 1057, 1144, 1143), (1057, 1056, 1145, 1144), (1056, 1055, 1146, 1145), (1055, 1054, 1147, 1146), (1054, 1053, 1148, 1147), (1053, 1052, 1149, 1148), (1052, 1051, 1150, 1149), (1051, 1050, 1151, 1150), (1050, 1049, 1152, 1151), (1049, 1048, 1153, 1152), (1048, 1047, 1154, 1153), (1047, 1046, 1155, 1154), (1046, 1045, 1156, 1155), (1045, 1044, 1157, 1156), (1044, 1043, 1158, 1157), (1043, 1042, 1159, 1158), (1042, 1041, 1160, 1159), (1041, 1040, 1161, 1160), (1040, 1039, 1162, 1161), (1039, 1038, 1163, 1162), (1038, 1037, 1164, 1163), (1037, 1036, 1165, 1164), (1036, 1035, 1166, 1165), (1035, 1034, 1167, 1166), (1034, 1033, 1168, 1167), (1033, 1032, 1169, 1168), (1032, 1031, 1170, 1169), (1031, 1030, 1171, 1170), (1030, 1029, 1172, 1171), (1029, 1028, 1173, 1172), (1028, 1027, 1174, 1173), (1027, 1026, 1175, 1174), (1026, 1025, 1176, 1175), (1025, 1024, 1177, 1176), (1024, 1023, 1178, 1177), (1023, 1022, 1179, 1178), (1022, 1021, 1180, 1179), (1021, 1020, 1181, 1180), (1020, 1019, 1182, 1181), (1019, 1018, 1183, 1182), (1018, 1017, 1184, 1183), (1017, 1016, 1185, 1184), (1016, 1015, 1186, 1185), (1015, 1014, 1187, 1186), (1014, 1013, 1188, 1187), (1013, 1012, 1189, 1188), (1012, 1011, 1190, 1189), (1011, 1010, 1191, 1190), (1010, 1009, 1192, 1191), (1009, 1008, 1193, 1192), (1008, 1007, 1194, 1193), (1007, 1006, 1195, 1194), (1006, 1005, 1196, 1195), (1005, 1004, 1197, 1196), (1004, 1003, 1198, 1197), (1003, 1002, 1199, 1198), (1002, 1001, 1200, 1199), (1199, 1200, 1201, 1202), (1198, 1199, 1202, 1203), (1197, 1198, 1203, 1204), (1196, 1197, 1204, 1205), (1195, 1196, 1205, 1206), (1194, 1195, 1206, 1207), (1193, 1194, 1207, 1208), (1192, 1193, 1208, 1209), (1191, 1192, 1209, 1210), (1190, 1191, 1210, 1211), (1189, 1190, 1211, 1212), (1188, 1189, 1212, 1213), (1187, 1188, 1213, 1214), (1186, 1187, 1214, 1215), (1185, 1186, 1215, 1216), (1184, 1185, 1216, 1217), (1183, 1184, 1217, 1218), (1182, 1183, 1218, 1219), (1181, 1182, 1219, 1220), (1180, 1181, 1220, 1221), (1179, 1180, 1221, 1222), (1178, 1179, 1222, 1223), (1177, 1178, 1223, 1224), (1176, 1177, 1224, 1225), (1175, 1176, 1225, 1226), (1174, 1175, 1226, 1227), (1173, 1174, 1227, 1228), (1172, 1173, 1228, 1229), (1171, 1172, 1229, 1230), (1170, 1171, 1230, 1231), (1169, 1170, 1231, 1232), (1168, 1169, 1232, 1233), (1167, 1168, 1233, 1234), (1166, 1167, 1234, 1235), (1165, 1166, 1235, 1236), (1164, 1165, 1236, 1237), (1163, 1164, 1237, 1238), (1162, 1163, 1238, 1239), (1161, 1162, 1239, 1240), (1160, 1161, 1240, 1241), (1159, 1160, 1241, 1242), (1158, 1159, 1242, 1243), (1157, 1158, 1243, 1244), (1156, 1157, 1244, 1245), (1155, 1156, 1245, 1246), (1154, 1155, 1246, 1247), (1153, 1154, 1247, 1248), (1152, 1153, 1248, 1249), (1151, 1152, 1249, 1250), (1150, 1151, 1250, 1251), (1149, 1150, 1251, 1252), (1148, 1149, 1252, 1253), (1147, 1148, 1253, 1254), (1146, 1147, 1254, 1255), (1145, 1146, 1255, 1256), (1144, 1145, 1256, 1257), (1143, 1144, 1257, 1258), (1142, 1143, 1258, 1259), (1141, 1142, 1259, 1260), (1140, 1141, 1260, 1261), (1139, 1140, 1261, 1262), (1138, 1139, 1262, 1263), (1137, 1138, 1263, 1264), (1136, 1137, 1264, 1265), (1135, 1136, 1265, 1266), (1134, 1135, 1266, 1267), (1133, 1134, 1267, 1268), (1132, 1133, 1268, 1269), (1131, 1132, 1269, 1270), (1130, 1131, 1270, 1271), (1129, 1130, 1271, 1272), (1128, 1129, 1272, 1273), (1127, 1128, 1273, 1274), (1126, 1127, 1274, 1275), (1125, 1126, 1275, 1276), (1124, 1125, 1276, 1277), (1123, 1124, 1277, 1278), (1122, 1123, 1278, 1279), (1121, 1122, 1279, 1280), (1120, 1121, 1280, 1281), (1119, 1120, 1281, 1282), (1118, 1119, 1282, 1283), (1117, 1118, 1283, 1284), (1116, 1117, 1284, 1285), (1115, 1116, 1285, 1286), (1114, 1115, 1286, 1287), (1113, 1114, 1287, 1288), (1112, 1113, 1288, 1289), (1111, 1112, 1289, 1290), (1110, 1111, 1290, 1291), (1109, 1110, 1291, 1292), (1108, 1109, 1292, 1293), (1107, 1108, 1293, 1294), (1106, 1107, 1294, 1295), (1105, 1106, 1295, 1296), (1104, 1105, 1296, 1297), (1103, 1104, 1297, 1298), (1102, 1103, 1298, 1299), (1101, 1102, 1299, 1300), (1200, 1101, 1300, 1201), (1201, 1300, 1301, 1400), (1300, 1299, 1302, 1301), (1299, 1298, 1303, 1302), (1298, 1297, 1304, 1303), (1297, 1296, 1305, 1304), (1296, 1295, 1306, 1305), (1295, 1294, 1307, 1306), (1294, 1293, 1308, 1307), (1293, 1292, 1309, 1308), (1292, 1291, 1310, 1309), (1291, 1290, 1311, 1310), (1290, 1289, 1312, 1311), (1289, 1288, 1313, 1312), (1288, 1287, 1314, 1313), (1287, 1286, 1315, 1314), (1286, 1285, 1316, 1315), (1285, 1284, 1317, 1316), (1284, 1283, 1318, 1317), (1283, 1282, 1319, 1318), (1282, 1281, 1320, 1319), (1281, 1280, 1321, 1320), (1280, 1279, 1322, 1321), (1279, 1278, 1323, 1322), (1278, 1277, 1324, 1323), (1277, 1276, 1325, 1324), (1276, 1275, 1326, 1325), (1275, 1274, 1327, 1326), (1274, 1273, 1328, 1327), (1273, 1272, 1329, 1328), (1272, 1271, 1330, 1329), (1271, 1270, 1331, 1330), (1270, 1269, 1332, 1331), (1269, 1268, 1333, 1332), (1268, 1267, 1334, 1333), (1267, 1266, 1335, 1334), (1266, 1265, 1336, 1335), (1265, 1264, 1337, 1336), (1264, 1263, 1338, 1337), (1263, 1262, 1339, 1338), (1262, 1261, 1340, 1339), (1261, 1260, 1341, 1340), (1260, 1259, 1342, 1341), (1259, 1258, 1343, 1342), (1258, 1257, 1344, 1343), (1257, 1256, 1345, 1344), (1256, 1255, 1346, 1345), (1255, 1254, 1347, 1346), (1254, 1253, 1348, 1347), (1253, 1252, 1349, 1348), (1252, 1251, 1350, 1349), (1251, 1250, 1351, 1350), (1250, 1249, 1352, 1351), (1249, 1248, 1353, 1352), (1248, 1247, 1354, 1353), (1247, 1246, 1355, 1354), (1246, 1245, 1356, 1355), (1245, 1244, 1357, 1356), (1244, 1243, 1358, 1357), (1243, 1242, 1359, 1358), (1242, 1241, 1360, 1359), (1241, 1240, 1361, 1360), (1240, 1239, 1362, 1361), (1239, 1238, 1363, 1362), (1238, 1237, 1364, 1363), (1237, 1236, 1365, 1364), (1236, 1235, 1366, 1365), (1235, 1234, 1367, 1366), (1234, 1233, 1368, 1367), (1233, 1232, 1369, 1368), (1232, 1231, 1370, 1369), (1231, 1230, 1371, 1370), (1230, 1229, 1372, 1371), (1229, 1228, 1373, 1372), (1228, 1227, 1374, 1373), (1227, 1226, 1375, 1374), (1226, 1225, 1376, 1375), (1225, 1224, 1377, 1376), (1224, 1223, 1378, 1377), (1223, 1222, 1379, 1378), (1222, 1221, 1380, 1379), (1221, 1220, 1381, 1380), (1220, 1219, 1382, 1381), (1219, 1218, 1383, 1382), (1218, 1217, 1384, 1383), (1217, 1216, 1385, 1384), (1216, 1215, 1386, 1385), (1215, 1214, 1387, 1386), (1214, 1213, 1388, 1387), (1213, 1212, 1389, 1388), (1212, 1211, 1390, 1389), (1211, 1210, 1391, 1390), (1210, 1209, 1392, 1391), (1209, 1208, 1393, 1392), (1208, 1207, 1394, 1393), (1207, 1206, 1395, 1394), (1206, 1205, 1396, 1395), (1205, 1204, 1397, 1396), (1204, 1203, 1398, 1397), (1203, 1202, 1399, 1398), (1202, 1201, 1400, 1399), (1399, 1400, 1401), (1398, 1399, 1401), (1397, 1398, 1401), (1396, 1397, 1401), (1395, 1396, 1401), (1394, 1395, 1401), (1393, 1394, 1401), (1392, 1393, 1401), (1391, 1392, 1401), (1390, 1391, 1401), (1389, 1390, 1401), (1388, 1389, 1401), (1387, 1388, 1401), (1386, 1387, 1401), (1385, 1386, 1401), (1384, 1385, 1401), (1383, 1384, 1401), (1382, 1383, 1401), (1381, 1382, 1401), (1380, 1381, 1401), (1379, 1380, 1401), (1378, 1379, 1401), (1377, 1378, 1401), (1376, 1377, 1401), (1375, 1376, 1401), (1374, 1375, 1401), (1373, 1374, 1401), (1372, 1373, 1401), (1371, 1372, 1401), (1370, 1371, 1401), (1369, 1370, 1401), (1368, 1369, 1401), (1367, 1368, 1401), (1366, 1367, 1401), (1365, 1366, 1401), (1364, 1365, 1401), (1363, 1364, 1401), (1362, 1363, 1401), (1361, 1362, 1401), (1360, 1361, 1401), (1359, 1360, 1401), (1358, 1359, 1401), (1357, 1358, 1401), (1356, 1357, 1401), (1355, 1356, 1401), (1354, 1355, 1401), (1353, 1354, 1401), (1352, 1353, 1401), (1351, 1352, 1401), (1350, 1351, 1401), (1349, 1350, 1401), (1348, 1349, 1401), (1347, 1348, 1401), (1346, 1347, 1401), (1345, 1346, 1401), (1344, 1345, 1401), (1343, 1344, 1401), (1342, 1343, 1401), (1341, 1342, 1401), (1340, 1341, 1401), (1339, 1340, 1401), (1338, 1339, 1401), (1337, 1338, 1401), (1336, 1337, 1401), (1335, 1336, 1401), (1334, 1335, 1401), (1333, 1334, 1401), (1332, 1333, 1401), (1331, 1332, 1401), (1330, 1331, 1401), (1329, 1330, 1401), (1328, 1329, 1401), (1327, 1328, 1401), (1326, 1327, 1401), (1325, 1326, 1401), (1324, 1325, 1401), (1323, 1324, 1401), (1322, 1323, 1401), (1321, 1322, 1401), (1320, 1321, 1401), (1319, 1320, 1401), (1318, 1319, 1401), (1317, 1318, 1401), (1316, 1317, 1401), (1315, 1316, 1401), (1314, 1315, 1401), (1313, 1314, 1401), (1312, 1313, 1401), (1311, 1312, 1401), (1310, 1311, 1401), (1309, 1310, 1401), (1308, 1309, 1401), (1307, 1308, 1401), (1306, 1307, 1401), (1305, 1306, 1401), (1304, 1305, 1401), (1303, 1304, 1401), (1302, 1303, 1401), (1301, 1302, 1401), (1400, 1301, 1401)])
me_cylinder.polygons.foreach_set('use_smooth', [0, 0, 0, 0, 0, 0, 0, 0, 0, 0, 0, 0, 0, 0, 0, 0, 0, 0, 0, 0, 0, 0, 0, 0, 0, 0, 0, 0, 0, 0, 0, 0, 0, 0, 0, 0, 0, 0, 0, 0, 0, 0, 0, 0, 0, 0, 0, 0, 0, 0, 0, 0, 0, 0, 0, 0, 0, 0, 0, 0, 0, 0, 0, 0, 0, 0, 0, 0, 0, 0, 0, 0, 0, 0, 0, 0, 0, 0, 0, 0, 0, 0, 0, 0, 0, 0, 0, 0, 0, 0, 0, 0, 0, 0, 0, 0, 0, 0, 0, 0, 0, 0, 0, 0, 0, 0, 0, 0, 0, 0, 0, 0, 0, 0, 0, 0, 0, 0, 0, 0, 0, 0, 0, 0, 0, 0, 0, 0, 0, 0, 0, 0, 0, 0, 0, 0, 0, 0, 0, 0, 0, 0, 0, 0, 0, 0, 0, 0, 0, 0, 0, 0, 0, 0, 0, 0, 0, 0, 0, 0, 0, 0, 0, 0, 0, 0, 0, 0, 0, 0, 0, 0, 0, 0, 0, 0, 0, 0, 0, 0, 0, 0, 0, 0, 0, 0, 0, 0, 0, 0, 0, 0, 0, 0, 0, 0, 0, 0, 0, 0, 0, 0, 0, 0, 0, 0, 0, 0, 0, 0, 0, 0, 0, 0, 0, 0, 0, 0, 0, 0, 0, 0, 0, 0, 0, 0, 0, 0, 0, 0, 0, 0, 0, 0, 0, 0, 0, 0, 0, 0, 0, 0, 0, 0, 0, 0, 0, 0, 0, 0, 0, 0, 0, 0, 0, 0, 0, 0, 0, 0, 0, 0, 0, 0, 0, 0, 0, 0, 0, 0, 0, 0, 0, 0, 0, 0, 0, 0, 0, 0, 0, 0, 0, 0, 0, 0, 0, 0, 0, 0, 0, 0, 0, 0, 0, 0, 0, 0, 0, 0, 0, 0, 0, 0, 0, 0, 0, 0, 0, 0, 0, 0, 0, 0, 0, 0, 0, 0, 0, 0, 0, 0, 0, 0, 0, 0, 0, 0, 0, 0, 0, 0, 0, 0, 0, 0, 0, 0, 0, 0, 0, 0, 0, 0, 0, 0, 0, 0, 0, 0, 0, 0, 0, 0, 0, 0, 0, 0, 0, 0, 0, 0, 0, 0, 0, 0, 0, 0, 0, 0, 0, 0, 0, 0, 0, 0, 0, 0, 0, 0, 0, 0, 0, 0, 0, 0, 0, 0, 0, 0, 0, 0, 0, 0, 0, 0, 0, 0, 0, 0, 0, 0, 0, 0, 0, 0, 0, 0, 0, 0, 0, 0, 0, 0, 0, 0, 0, 0, 0, 0, 0, 0, 0, 0, 0, 0, 0, 0, 0, 0, 0, 0, 0, 0, 0, 0, 0, 0, 0, 0, 0, 0, 0, 0, 0, 0, 0, 0, 0, 0, 0, 0, 0, 0, 0, 0, 0, 0, 0, 0, 0, 0, 0, 0, 0, 0, 0, 0, 0, 0, 0, 0, 0, 0, 0, 0, 0, 0, 0, 0, 0, 0, 0, 0, 0, 0, 0, 0, 0, 0, 0, 0, 0, 0, 0, 0, 0, 0, 0, 0, 0, 0, 0, 0, 0, 0, 0, 0, 0, 0, 0, 0, 0, 0, 0, 0, 0, 0, 0, 0, 0, 0, 0, 0, 0, 0, 0, 0, 0, 0, 0, 0, 0, 0, 0, 0, 0, 0, 0, 0, 0, 0, 0, 0, 0, 0, 0, 0, 0, 0, 0, 0, 0, 0, 0, 0, 0, 0, 0, 0, 0, 0, 0, 0, 0, 0, 0, 0, 0, 0, 0, 0, 0, 0, 0, 0, 0, 0, 0, 0, 0, 0, 0, 0, 0, 0, 0, 0, 0, 0, 0, 0, 0, 0, 0, 0, 0, 0, 0, 0, 0, 0, 0, 0, 0, 0, 0, 0, 0, 0, 0, 0, 0, 0, 0, 0, 0, 0, 0, 0, 0, 0, 0, 0, 0, 0, 0, 0, 0, 0, 0, 0, 0, 0, 0, 0, 0, 0, 0, 0, 0, 0, 0, 0, 0, 0, 0, 0, 0, 0, 0, 0, 0, 0, 0, 0, 0, 0, 0, 0, 0, 0, 0, 0, 0, 0, 0, 0, 0, 0, 0, 0, 0, 0, 0, 0, 0, 0, 0, 0, 0, 0, 0, 0, 0, 0, 0, 0, 0, 0, 0, 0, 0, 0, 0, 0, 0, 0, 0, 0, 0, 0, 0, 0, 0, 0, 0, 0, 0, 0, 0, 0, 0, 0, 0, 0, 0, 0, 0, 0, 0, 0, 0, 0, 0, 0, 0, 0, 0, 0, 0, 0, 0, 0, 0, 0, 0, 0, 0, 0, 0, 0, 0, 0, 0, 0, 0, 0, 0, 0, 0, 0, 0, 0, 0, 0, 0, 0, 0, 0, 0, 0, 0, 0, 0, 0, 0, 0, 0, 0, 0, 0, 0, 0, 0, 0, 0, 0, 0, 0, 0, 0, 0, 0, 0, 0, 0, 0, 0, 0, 0, 0, 0, 0, 0, 0, 0, 0, 0, 0, 0, 0, 0, 0, 0, 0, 0, 0, 0, 0, 0, 0, 0, 0, 0, 0, 0, 0, 0, 0, 0, 0, 0, 0, 0, 0, 0, 0, 0, 0, 0, 0, 0, 0, 0, 0, 0, 0, 0, 0, 0, 0, 0, 0, 0, 0, 0, 0, 0, 0, 0, 0, 0, 0, 0, 0, 0, 0, 0, 0, 0, 0, 0, 0, 0, 0, 0, 0, 0, 0, 0, 0, 0, 0, 0, 0, 0, 0, 0, 0, 0, 0, 0, 0, 0, 0, 0, 0, 0, 0, 0, 0, 0, 0, 0, 0, 0, 0, 0, 0, 0, 0, 0, 0, 0, 0, 0, 0, 0, 0, 0, 0, 0, 0, 0, 0, 0, 0, 0, 0, 0, 0, 0, 0, 0, 0, 0, 0, 0, 0, 0, 0, 0, 0, 0, 0, 0, 0, 0, 0, 0, 0, 0, 0, 0, 0, 0, 0, 0, 0, 0, 0, 0, 0, 0, 0, 0, 0, 0, 0, 0, 0, 0, 0, 0, 0, 0, 0, 0, 0, 0, 0, 0, 0, 0, 0, 0, 0, 0, 0, 0, 0, 0, 0, 0, 0, 0, 0, 0, 0, 0, 0, 0, 0, 0, 0, 0, 0, 0, 0, 1, 1, 1, 1, 1, 1, 1, 1, 1, 1, 1, 1, 1, 1, 1, 1, 1, 1, 1, 1, 1, 1, 1, 1, 1, 1, 1, 1, 1, 1, 1, 1, 1, 1, 1, 1, 1, 1, 1, 1, 1, 1, 1, 1, 1, 1, 1, 1, 1, 1, 1, 1, 1, 1, 1, 1, 1, 1, 1, 1, 1, 1, 1, 1, 1, 1, 1, 1, 1, 1, 1, 1, 1, 1, 1, 1, 1, 1, 1, 1, 1, 1, 1, 1, 1, 1, 1, 1, 1, 1, 1, 1, 1, 1, 1, 1, 1, 1, 1, 1, 1, 1, 1, 1, 1, 1, 1, 1, 1, 1, 1, 1, 1, 1, 1, 1, 1, 1, 1, 1, 1, 1, 1, 1, 1, 1, 1, 1, 1, 1, 1, 1, 1, 1, 1, 1, 1, 1, 1, 1, 1, 1, 1, 1, 1, 1, 1, 1, 1, 1, 1, 1, 1, 1, 1, 1, 1, 1, 1, 1, 1, 1, 1, 1, 1, 1, 1, 1, 1, 1, 1, 1, 1, 1, 1, 1, 1, 1, 1, 1, 1, 1, 1, 1, 1, 1, 1, 1, 1, 1, 1, 1, 1, 1, 1, 1, 1, 1, 1, 1, 1, 1, 1, 1, 1, 1, 1, 1, 1, 1, 1, 1, 1, 1, 1, 1, 1, 1, 1, 1, 1, 1, 1, 1, 1, 1, 1, 1, 1, 1, 1, 1, 1, 1, 1, 1, 1, 1, 1, 1, 1, 1, 1, 1, 1, 1, 1, 1, 1, 1, 1, 1, 1, 1, 1, 1, 1, 1, 1, 1, 1, 1, 1, 1, 1, 1, 1, 1, 1, 1, 1, 1, 1, 1, 1, 1, 1, 1, 1, 1, 1, 1, 1, 1, 1, 1, 1, 1, 1, 1, 1, 1, 1, 1, 1, 1, 1, 1, 1, 1, 1, 1, 1, 1, 1, 1, 1, 1, 1, 1, 1, 1, 1, 1, 1, 1, 1, 1, 1, 1, 1, 1, 1, 1, 1, 1, 1, 1, 1, 1, 1, 1, 1, 1, 1, 1, 1, 1, 1, 1, 1, 1, 1, 1, 1, 1, 1, 1, 1, 1, 1, 1, 1, 1, 1, 1, 1, 1, 1, 1, 1, 1, 1, 1, 1, 1, 1, 1, 1, 1, 1, 1, 1, 1, 1, 1, 1, 1, 1, 1, 1, 1, 1, 1, 1, 1, 1, 1, 1, 1, 1, 1, 1, 1, 1, 1, 1, 1, 1, 1, 1, 1, 1, 1, 1, 1, 1, 1, 1, 1, 1, 1, 1, 1, 1, 1, 1, 1, 1, 1, 1, 1, 1, 1, 1, 1, 1, 1, 1, 1, 1, 1, 1, 1, 1, 1, 1, 1, 1, 1, 1, 1, 1, 1, 1, 1, 1, 1, 1, 1, 1, 1, 1, 1, 1, 1, 1, 1, 1, 1, 1, 1, 1, 1, 1, 1, 1, 1, 1, 1, 1, 1, 1, 1, 1, 1, 1, 1, 1, 1, 1, 1, 1, 1, 1, 1, 1, 1, 1, 1, 1, 1, 1, 1, 1, 1, 1, 1, 1, 1])
me_cylinder.polygons.foreach_set('material_index', [1, 1, 1, 1, 1, 1, 1, 1, 1, 1, 1, 1, 1, 1, 1, 1, 1, 1, 1, 1, 1, 1, 1, 1, 1, 1, 1, 1, 1, 1, 1, 1, 1, 1, 1, 1, 1, 1, 1, 1, 1, 1, 1, 1, 1, 1, 1, 1, 1, 1, 1, 1, 1, 1, 1, 1, 1, 1, 1, 1, 1, 1, 1, 1, 1, 1, 1, 1, 1, 1, 1, 1, 1, 1, 1, 1, 1, 1, 1, 1, 1, 1, 1, 1, 1, 1, 1, 1, 1, 1, 1, 1, 1, 1, 1, 1, 1, 1, 1, 1, 0, 0, 0, 0, 0, 0, 0, 0, 0, 0, 0, 0, 0, 0, 0, 0, 0, 0, 0, 0, 0, 0, 0, 0, 0, 0, 0, 0, 0, 0, 0, 0, 0, 0, 0, 0, 1, 1, 0, 0, 0, 0, 0, 0, 0, 0, 0, 0, 0, 0, 0, 0, 0, 0, 0, 0, 0, 0, 0, 0, 0, 0, 0, 0, 0, 0, 0, 0, 0, 0, 0, 0, 0, 0, 0, 0, 0, 0, 0, 0, 0, 0, 0, 0, 0, 0, 0, 0, 0, 0, 0, 0, 0, 0, 0, 0, 0, 0, 0, 0, 0, 0, 0, 0, 0, 0, 0, 0, 0, 0, 0, 0, 0, 0, 0, 0, 0, 0, 0, 0, 0, 0, 0, 0, 0, 0, 0, 0, 0, 0, 0, 0, 0, 0, 0, 0, 1, 1, 0, 0, 0, 0, 0, 0, 0, 0, 0, 0, 0, 0, 0, 0, 0, 0, 0, 0, 0, 0, 0, 0, 0, 0, 0, 0, 0, 0, 0, 0, 0, 0, 0, 0, 0, 0, 0, 0, 0, 0, 0, 0, 0, 0, 0, 0, 0, 0, 0, 0, 0, 0, 0, 0, 0, 0, 0, 0, 0, 0, 0, 0, 1, 0, 1, 0, 1, 0, 1, 0, 1, 0, 1, 0, 1, 0, 1, 0, 1, 0, 1, 0, 1, 0, 1, 0, 1, 0, 1, 0, 1, 0, 1, 0, 1, 0, 1, 0, 1, 0, 1, 0, 1, 0, 1, 0, 1, 0, 1, 0, 1, 0, 1, 0, 1, 0, 1, 0, 1, 0, 1, 0, 1, 0, 1, 0, 1, 0, 1, 0, 1, 0, 1, 0, 1, 0, 1, 0, 1, 0, 1, 0, 1, 0, 1, 0, 1, 0, 1, 0, 1, 0, 1, 0, 1, 0, 1, 0, 1, 0, 1, 0, 1, 0, 1, 0, 1, 0, 1, 0, 1, 0, 1, 0, 1, 0, 1, 0, 1, 0, 1, 0, 1, 0, 1, 0, 1, 0, 1, 0, 1, 0, 1, 0, 1, 0, 1, 0, 1, 0, 1, 0, 1, 0, 1, 0, 1, 0, 1, 0, 1, 0, 1, 0, 1, 0, 1, 0, 1, 0, 1, 0, 1, 0, 1, 0, 1, 0, 1, 0, 1, 0, 1, 0, 1, 0, 1, 0, 1, 0, 1, 0, 1, 0, 1, 0, 1, 0, 1, 0, 1, 0, 1, 0, 1, 0, 1, 0, 1, 0, 0, 1, 0, 0, 0, 0, 0, 0, 0, 0, 0, 0, 0, 0, 0, 0, 0, 0, 0, 0, 0, 0, 0, 0, 0, 0, 0, 0, 0, 0, 0, 0, 0, 0, 0, 0, 0, 0, 1, 1, 0, 0, 0, 0, 0, 0, 0, 0, 0, 0, 0, 0, 0, 0, 0, 0, 0, 0, 0, 0, 0, 0, 0, 0, 0, 0, 0, 0, 0, 0, 0, 0, 0, 0, 0, 0, 0, 0, 0, 0, 0, 0, 0, 0, 0, 0, 0, 0, 0, 0, 0, 0, 0, 0, 0, 0, 0, 0, 0, 0, 0, 0, 0, 0, 0, 0, 0, 0, 0, 0, 0, 0, 0, 0, 0, 0, 0, 0, 0, 0, 0, 0, 0, 0, 0, 0, 0, 0, 0, 0, 0, 0, 0, 0, 0, 0, 0, 0, 0, 0, 0, 0, 0, 0, 0, 0, 0, 0, 0, 0, 0, 0, 0, 0, 0, 0, 0, 0, 0, 0, 0, 0, 0, 0, 0, 0, 0, 0, 0, 0, 0, 0, 0, 0, 0, 0, 0, 0, 0, 0, 0, 0, 0, 0, 0, 0, 0, 0, 0, 0, 0, 0, 0, 0, 0, 0, 0, 0, 0, 0, 0, 0, 0, 0, 0, 0, 0, 0, 0, 0, 0, 0, 0, 0, 0, 0, 0, 0, 0, 0, 0, 0, 0, 0, 0, 0, 0, 0, 0, 0, 0, 0, 0, 0, 0, 0, 0, 0, 0, 0, 0, 0, 0, 0, 0, 0, 0, 0, 0, 0, 0, 0, 0, 0, 0, 0, 0, 0, 0, 0, 0, 0, 0, 0, 0, 0, 0, 0, 0, 0, 0, 0, 0, 0, 0, 0, 0, 0, 0, 0, 0, 0, 0, 0, 0, 0, 0, 0, 0, 0, 0, 0, 0, 0, 0, 0, 0, 0, 0, 0, 0, 0, 0, 0, 0, 0, 0, 0, 0, 0, 0, 0, 0, 0, 0, 0, 0, 0, 0, 0, 0, 0, 0, 0, 0, 0, 0, 0, 0, 0, 0, 0, 0, 0, 0, 0, 0, 0, 0, 0, 0, 0, 0, 0, 0, 0, 0, 0, 0, 0, 0, 0, 0, 0, 0, 0, 0, 0, 0, 0, 0, 0, 0, 0, 0, 0, 0, 0, 0, 0, 0, 0, 0, 0, 0, 0, 0, 0, 0, 0, 0, 0, 0, 0, 0, 0, 0, 0, 0, 0, 0, 0, 0, 0, 0, 0, 0, 0, 0, 0, 0, 0, 0, 0, 0, 0, 0, 0, 0, 0, 0, 0, 0, 0, 0, 0, 0, 0, 0, 0, 0, 0, 0, 0, 0, 0, 0, 0, 0, 0, 0, 0, 0, 0, 0, 0, 0, 0, 0, 0, 0, 0, 0, 0, 0, 0, 0, 0, 0, 0, 0, 0, 0, 0, 0, 0, 0, 0, 0, 0, 0, 0, 0, 0, 0, 0, 0, 0, 0, 0, 0, 0, 0, 0, 0, 0, 0, 0, 0, 0, 0, 0, 0, 0, 0, 0, 0, 0, 0, 0, 0, 0, 0, 0, 0, 0, 0, 0, 0, 0, 0, 0, 0, 0, 0, 0, 0, 0, 0, 0, 0, 0, 0, 0, 0, 0, 0, 0, 0, 0, 0, 0, 0, 0, 0, 0, 0, 0, 0, 0, 0, 0, 0, 0, 0, 0, 0, 0, 0, 0, 0, 0, 0, 0, 0, 0, 0, 0, 0, 0, 0, 0, 0, 0, 0, 0, 0, 0, 0, 0, 0, 0, 0, 0, 0, 0, 0, 0, 0, 0, 0, 0, 0, 0, 0, 0, 0, 0, 0, 0, 0, 0, 0, 0, 0, 0, 0, 0, 0, 0, 0, 0, 0, 0, 0, 0, 0, 0, 0, 0, 0, 0, 0, 0, 0, 0, 0, 0, 0, 0, 0, 0, 0, 0, 0, 0, 0, 0, 0, 0, 0, 0, 0, 0, 0, 0, 0, 0, 0, 0, 0, 0, 0, 0, 0, 0, 0, 0, 0, 0, 0, 0, 0, 0, 0, 0, 0, 0, 0, 0, 0, 0, 0, 0, 0, 0, 0, 0, 0, 0, 0, 0, 0, 0, 0, 0, 0, 0, 0, 0, 0, 0, 0, 0, 0, 0, 0, 0, 0, 0, 0, 0, 0, 0, 0, 0, 0, 0, 0, 0, 0, 0, 0, 0, 0, 0, 0, 0, 0, 0, 0, 0, 0, 0, 0, 0, 0, 0, 0, 0, 0, 0, 0, 0, 0, 0, 0, 0, 0, 0, 0, 0, 0, 0, 0, 0, 0, 0, 0, 0, 0, 0, 0, 0, 0, 0, 0, 0, 0, 0, 0, 0, 0, 0, 0, 0, 0, 0, 0, 0, 0, 0, 0, 0, 0, 0, 0, 0, 0, 0, 0, 0, 0, 0, 0, 0, 0, 0, 0, 0, 0, 0, 0, 0, 0, 0, 0, 0, 0, 0, 0, 0, 0, 0, 0, 0, 0, 0, 0, 0, 0, 0, 0, 0, 0, 0, 0, 0, 0, 0, 0, 0, 0, 0, 0, 0, 0, 0, 0, 0, 0, 0, 0, 0, 0, 0, 0, 0, 0, 0, 0, 0, 0, 0, 0, 0, 0, 0, 0, 0, 0, 0, 0, 0, 0, 0, 0, 0, 0, 0, 0, 0, 0, 0, 0, 0, 0, 0, 0, 0, 0, 0, 0, 0, 0, 0, 0, 0, 0, 0, 0, 0, 0, 0, 0, 0, 0, 0, 0, 0, 0, 0, 0, 0, 0, 0, 0, 0, 0, 0, 0, 0, 0, 0, 0, 0, 0, 0, 0, 0, 0, 0, 0, 0, 0, 0, 0, 0, 0, 0, 0, 0, 0, 0, 0, 0, 0, 0, 0, 0, 0, 0, 0, 0, 0, 0, 0, 0, 0, 0, 0, 0, 0, 0, 0, 0, 0, 0, 0, 0, 0, 0, 0, 0, 0, 0, 0, 0, 0, 0, 0, 0, 0, 0, 0, 0, 0, 0, 0, 0, 0, 0, 0, 0, 0, 0, 0, 0, 0, 0, 0, 0, 0, 0, 0, 0, 0, 0, 0, 0, 0, 0, 0, 0, 0, 0, 0, 0, 0, 0, 0, 0, 0, 0, 0, 0, 0, 0, 0, 0, 0, 0, 0, 0, 0, 0, 0, 0, 0, 0, 0, 0])
me_cylinder.materials.append(mat_matnode)
me_cylinder.materials.append(mat_material_001)
me_cylinder.materials.append(mat_material_004)
me_cylinder.materials.append(mat_material_004)
me_cylinder.use_remesh_preserve_volume = False
me_cylinder.use_remesh_preserve_attributes = False
me_cylinder.use_mirror_vertex_groups = False
me_cylinder.update()

# ---- objects
ob_lamp_003 = bpy.data.objects.new('Lamp.003', light_lamp_002)
ob_plane = bpy.data.objects.new('Plane', me_plane)
ob_lamp_002 = bpy.data.objects.new('Lamp.002', light_lamp_001)
ob_lamp_001 = bpy.data.objects.new('Lamp.001', light_lamp)
ob_camera = bpy.data.objects.new('Camera', cam_camera_001)
ob_cylinder = bpy.data.objects.new('Cylinder', me_cylinder)
ob_lamp = bpy.data.objects.new('Lamp', light_spot)

# ---- transforms, parenting, visibility, modifiers, constraints
ob_lamp_003.location = (0.2713, -14.14, 0.2685)
ob_lamp_003.rotation_euler = (0.3259, -0.09134, 0.0952)
ob_lamp_003.scale = (0.5103, 0.5103, 0.5103)
ob_lamp_003.lock_rotations_4d = False
ob_lamp_003.empty_display_type = 'ARROWS'
ob_lamp_003.color = (0.0, 0.0, 0.0, 1.0)
ob_lamp_003.lineart.crease_threshold = 0.0
ob_plane.location = (-2.169, 3.819, 1.081)
ob_plane.lock_rotations_4d = False
ob_plane.empty_display_type = 'ARROWS'
ob_plane.color = (0.0, 0.0, 0.0, 1.0)
ob_plane.lineart.crease_threshold = 0.0
ob_lamp_002.location = (-1.217, 5.781, 10.05)
ob_lamp_002.rotation_euler = (-0.2575, -0.3604, -0.7981)
ob_lamp_002.lock_rotations_4d = False
ob_lamp_002.empty_display_type = 'ARROWS'
ob_lamp_002.color = (0.0, 0.0, 0.0, 1.0)
ob_lamp_002.lineart.crease_threshold = 0.0
ob_lamp_001.location = (-2.096, 2.354, 3.375)
ob_lamp_001.lock_rotations_4d = False
ob_lamp_001.empty_display_type = 'ARROWS'
ob_lamp_001.color = (0.0, 0.0, 0.0, 1.0)
ob_lamp_001.lineart.crease_threshold = 0.0
ob_camera.location = (0.1143, -0.2697, 13.88)
ob_camera.rotation_euler = (0.01012, -2.001e-17, -2.874e-17)
ob_camera.lock_rotations_4d = False
ob_camera.empty_display_type = 'ARROWS'
ob_camera.color = (0.0, 0.0, 0.0, 1.0)
ob_camera.lineart.crease_threshold = 0.0
ob_cylinder.location = (0.0, 0.0, 0.0)
ob_cylinder.rotation_euler = (0.0, -0.0, -4.423)
ob_cylinder.lock_rotations_4d = False
ob_cylinder.empty_display_type = 'ARROWS'
ob_cylinder.color = (0.0, 0.0, 0.0, 1.0)
ob_cylinder.lineart.crease_threshold = 0.0
_vg = ob_cylinder.vertex_groups.new(name='top')
_vg = ob_cylinder.vertex_groups.new(name='2')
_vg = ob_cylinder.vertex_groups.new(name='3')
_vg = ob_cylinder.vertex_groups.new(name='4')
_vg = ob_cylinder.vertex_groups.new(name='bottom')
_vg = ob_cylinder.vertex_groups.new(name='ring')
_vg = ob_cylinder.vertex_groups.new(name='ind')
_vg = ob_cylinder.vertex_groups.new(name='cap')
ob_lamp.location = (10.79, 10.04, 20.37)
ob_lamp.rotation_euler = (0.6503, 0.05522, 1.866)
ob_lamp.lock_rotations_4d = False
ob_lamp.empty_display_type = 'ARROWS'
ob_lamp.color = (0.0, 0.0, 0.0, 0.0)
ob_lamp.lineart.crease_threshold = 0.0

# ---- collection membership
col_collection_1.objects.link(ob_lamp_003)
col_collection_1.objects.link(ob_plane)
col_collection_1.objects.link(ob_lamp_002)
col_collection_1.objects.link(ob_lamp_001)
col_collection_1.objects.link(ob_camera)
col_collection_1.objects.link(ob_cylinder)
col_collection_1.objects.link(ob_lamp)

# ---- scene / render settings (as saved in the file)
scene.camera = ob_camera
scene.frame_start = 1; scene.frame_end = 100; scene.frame_set(75)
scene.render.engine = 'BLENDER_EEVEE_NEXT'
scene.render.image_settings.compression = 90
scene.render.resolution_x = 42
scene.render.resolution_y = 42
scene.render.resolution_percentage = 80
scene.render.pixel_aspect_x = 100.0
scene.render.pixel_aspect_y = 100.0
scene.render.fps = 25
scene.render.dither_intensity = 0.0
scene.render.film_transparent = True
scene.render.use_compositing = False
scene.render.use_sequencer = False
scene.render.bake_margin = 2
scene.render.bake_bias = 0.0
scene.render.use_stamp_time = False
scene.render.use_stamp_date = False
scene.render.use_stamp_frame = False
scene.render.use_stamp_camera = False
scene.render.use_stamp_scene = False
scene.render.use_stamp_filename = False
scene.render.use_stamp_render_time = False
scene.render.stamp_font_size = 0
scene.cycles.use_denoising = False
scene.cycles.samples = 10
scene.cycles.sampling_pattern = 'TABULATED_SOBOL'
scene.cycles.light_sampling_threshold = 0.0
scene.cycles.use_adaptive_sampling = False
scene.cycles.use_light_tree = False
scene.cycles.blur_glossy = 0.0
scene.cycles.volume_bounces = 1
scene.cycles.pixel_filter_type = 'GAUSSIAN'
scene.cycles.sample_clamp_indirect = 0.0
scene.view_settings.view_transform = 'Raw'
bpy.context.view_layer.update()
